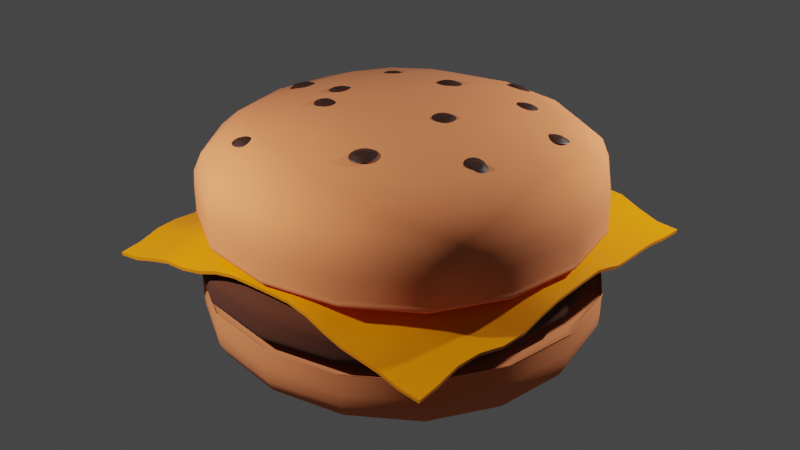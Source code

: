 # Source: burger.blend  (saved by Blender 3.1.7; exported with 4.5.12 LTS)
import bpy
from mathutils import Matrix  # noqa: F401  (used for matrix-valued properties, if any)

bpy.ops.wm.read_factory_settings(use_empty=True)
scene = bpy.context.scene
scene.name = 'Scene'

# ---- collections
col_collection = bpy.data.collections.new('Collection'); scene.collection.children.link(col_collection)

# ---- materials (node trees are filled in below, after node groups)
mat_bunmaterial = bpy.data.materials.new('bunMaterial')
mat_bunmaterial.use_transparent_shadow = False
mat_steakmaterial = bpy.data.materials.new('steakMaterial')
mat_steakmaterial.use_transparent_shadow = False
mat_cheesematerial = bpy.data.materials.new('cheeseMaterial')
mat_cheesematerial.use_transparent_shadow = False
mat_sesamematerial = bpy.data.materials.new('sesameMaterial')
mat_sesamematerial.use_transparent_shadow = False

# ---- node groups
ng_auto_smooth = bpy.data.node_groups.new('Auto Smooth', 'GeometryNodeTree')
_s = ng_auto_smooth.interface.new_socket(name='Geometry', in_out='OUTPUT', socket_type='NodeSocketGeometry')
_s = ng_auto_smooth.interface.new_socket(name='Geometry', in_out='INPUT', socket_type='NodeSocketGeometry')
_s = ng_auto_smooth.interface.new_socket(name='Angle', in_out='INPUT', socket_type='NodeSocketFloat')
_s.subtype = 'ANGLE'
_s.min_value = 0.0
_s.max_value = 3.142
ng_auto_smooth.is_modifier = True
_N = ng_auto_smooth.nodes; _L = ng_auto_smooth.links
n0 = _N.new('NodeGroupOutput'); n0.name = 'Group Output'; n0.location = (480, -100)
n1 = _N.new('NodeGroupInput'); n1.name = 'Group Input'; n1.location = (-420, -300)
n2 = _N.new('NodeGroupInput'); n2.name = 'Group Input.001'; n2.location = (-60, -100)
n3 = _N.new('GeometryNodeSetShadeSmooth'); n3.name = 'Set Shade Smooth'; n3.location = (120, -100)
n3.domain = 'EDGE'
n4 = _N.new('GeometryNodeSetShadeSmooth'); n4.name = 'Set Shade Smooth.001'; n4.location = (300, -100)
n5 = _N.new('GeometryNodeInputMeshEdgeAngle'); n5.name = 'Edge Angle'; n5.location = (-420, -220)
n6 = _N.new('GeometryNodeInputEdgeSmooth'); n6.name = 'Is Edge Smooth'; n6.location = (-60, -160)
n7 = _N.new('GeometryNodeInputShadeSmooth'); n7.name = 'Is Face Smooth'; n7.location = (-240, -340)
n8 = _N.new('FunctionNodeBooleanMath'); n8.name = 'Boolean Math'; n8.location = (-60, -220)
n9 = _N.new('FunctionNodeCompare'); n9.name = 'Compare'; n9.location = (-240, -180)
n9.operation = 'LESS_EQUAL'
_L.new(n5.outputs[0], n9.inputs[0])
_L.new(n4.outputs[0], n0.inputs[0])
_L.new(n1.outputs[1], n9.inputs[1])
_L.new(n9.outputs[0], n8.inputs[0])
_L.new(n7.outputs[0], n8.inputs[1])
_L.new(n2.outputs[0], n3.inputs[0])
_L.new(n6.outputs[0], n3.inputs[1])
_L.new(n3.outputs[0], n4.inputs[0])
_L.new(n8.outputs[0], n3.inputs[2])
n0.is_active_output = True

# ---- material node trees
mat_bunmaterial.use_nodes = True; mat_bunmaterial.node_tree.nodes.clear()
_N = mat_bunmaterial.node_tree.nodes; _L = mat_bunmaterial.node_tree.links
n0 = _N.new('ShaderNodeBsdfPrincipled'); n0.name = 'Principled BSDF'; n0.location = (10, 300)
n0.distribution = 'GGX'
n0.subsurface_method = 'RANDOM_WALK_SKIN'
n0.inputs[0].default_value = (0.8, 0.2273, 0.08021, 1.0)
n0.inputs[2].default_value = 1.0
n0.inputs[3].default_value = 1.45
n0.inputs[27].default_value = (0.0, 0.0, 0.0, 1.0)
n0.inputs[28].default_value = 1.0
n1 = _N.new('ShaderNodeOutputMaterial'); n1.name = 'Material Output'; n1.location = (300, 300)
_L.new(n0.outputs[0], n1.inputs[0])
n1.is_active_output = True
mat_steakmaterial.use_nodes = True; mat_steakmaterial.node_tree.nodes.clear()
_N = mat_steakmaterial.node_tree.nodes; _L = mat_steakmaterial.node_tree.links
n0 = _N.new('ShaderNodeBsdfPrincipled'); n0.name = 'Principled BSDF'; n0.location = (10, 300)
n0.distribution = 'GGX'
n0.subsurface_method = 'RANDOM_WALK_SKIN'
n0.inputs[0].default_value = (0.07619, 0.01764, 0.005182, 1.0)
n0.inputs[2].default_value = 1.0
n0.inputs[3].default_value = 1.45
n0.inputs[27].default_value = (0.0, 0.0, 0.0, 1.0)
n0.inputs[28].default_value = 1.0
n1 = _N.new('ShaderNodeOutputMaterial'); n1.name = 'Material Output'; n1.location = (300, 300)
_L.new(n0.outputs[0], n1.inputs[0])
n1.is_active_output = True
mat_cheesematerial.use_nodes = True; mat_cheesematerial.node_tree.nodes.clear()
_N = mat_cheesematerial.node_tree.nodes; _L = mat_cheesematerial.node_tree.links
n0 = _N.new('ShaderNodeBsdfPrincipled'); n0.name = 'Principled BSDF'; n0.location = (10, 300)
n0.distribution = 'GGX'
n0.subsurface_method = 'RANDOM_WALK_SKIN'
n0.inputs[0].default_value = (0.8, 0.2343, 0.0, 1.0)
n0.inputs[2].default_value = 0.2323
n0.inputs[3].default_value = 1.45
n0.inputs[27].default_value = (0.0, 0.0, 0.0, 1.0)
n0.inputs[28].default_value = 1.0
n1 = _N.new('ShaderNodeOutputMaterial'); n1.name = 'Material Output'; n1.location = (300, 300)
_L.new(n0.outputs[0], n1.inputs[0])
n1.is_active_output = True
mat_sesamematerial.use_nodes = True; mat_sesamematerial.node_tree.nodes.clear()
_N = mat_sesamematerial.node_tree.nodes; _L = mat_sesamematerial.node_tree.links
n0 = _N.new('ShaderNodeBsdfPrincipled'); n0.name = 'Principled BSDF'; n0.location = (10, 300)
n0.distribution = 'GGX'
n0.subsurface_method = 'RANDOM_WALK_SKIN'
n0.inputs[0].default_value = (0.03522, 0.01211, 0.005958, 1.0)
n0.inputs[3].default_value = 1.45
n0.inputs[27].default_value = (0.0, 0.0, 0.0, 1.0)
n0.inputs[28].default_value = 1.0
n1 = _N.new('ShaderNodeOutputMaterial'); n1.name = 'Material Output'; n1.location = (300, 300)
_L.new(n0.outputs[0], n1.inputs[0])
n1.is_active_output = True

# ---- world
world_world = bpy.data.worlds.new('World'); scene.world = world_world
world_world.use_nodes = True; world_world.node_tree.nodes.clear()
_N = world_world.node_tree.nodes; _L = world_world.node_tree.links
n0 = _N.new('ShaderNodeOutputWorld'); n0.name = 'World Output'; n0.location = (300, 300)
n1 = _N.new('ShaderNodeBackground'); n1.name = 'Background'; n1.location = (10, 300)
n1.inputs[0].default_value = (0.05088, 0.05088, 0.05088, 1.0)
_L.new(n1.outputs[0], n0.inputs[0])
n0.is_active_output = True
world_world.color = (0.05088, 0.05088, 0.05088)
world_world.use_sun_shadow = False
world_world.sun_shadow_jitter_overblur = 0.0

# ---- lights
light_point = bpy.data.lights.new('Point', 'POINT')
light_point.transmission_factor = 0.0
light_point.energy = 5000.0
light_point.shadow_soft_size = 0.25
light_point.shadow_maximum_resolution = 0.006
light_point.use_absolute_resolution = True
light_point_001 = bpy.data.lights.new('Point.001', 'POINT')
light_point_001.transmission_factor = 0.0
light_point_001.energy = 5000.0
light_point_001.shadow_soft_size = 0.25
light_point_001.shadow_maximum_resolution = 0.006
light_point_001.use_absolute_resolution = True

# ---- meshes
me_cube = bpy.data.meshes.new('Cube')
me_cube.from_pydata([(-4.956, -4.956, 2.087), (-4.879, -4.917, 4.016), (-4.956, 4.956, 2.087), (-4.879, 4.995, 4.016), (4.956, -4.956, 2.087), (5.033, -4.917, 4.016), (4.956, 4.956, 2.087), (5.033, 4.995, 4.016), (-4.956, -4.956, 4.167), (-4.956, 4.956, 4.167), (4.956, 4.956, 4.167), (4.956, -4.956, 4.167), (-4.956, 4.956, 4.155), (4.956, 4.956, 4.155), (4.956, -4.956, 4.155), (-4.956, -4.956, 4.155), (-4.956, 4.956, 3.925), (4.956, 4.956, 3.925), (4.956, -4.956, 3.925), (-4.956, -4.956, 3.925)], [], [(8, 1, 3, 9), (9, 3, 7, 10), (10, 7, 5, 11), (11, 5, 1, 8), (2, 6, 4, 0), (7, 3, 1, 5), (14, 11, 8, 15), (13, 10, 11, 14), (12, 9, 10, 13), (15, 8, 9, 12), (19, 15, 12, 16), (16, 12, 13, 17), (17, 13, 14, 18), (18, 14, 15, 19), (4, 18, 19, 0), (6, 17, 18, 4), (2, 16, 17, 6), (0, 19, 16, 2)])
me_cube.polygons.foreach_set('use_smooth', [True] * 18)
_uv = me_cube.uv_layers.new(name='UVMap')
_uv.uv.foreach_set('vector', [0.5563, 0.0, 0.625, 0.0, 0.625, 0.25, 0.5563, 0.25, 0.5563, 0.25, 0.625, 0.25, 0.625, 0.5, 0.5563, 0.5, 0.5563, 0.5, 0.625, 0.5, 0.625, 0.75, 0.5563, 0.75, 0.5563, 0.75, 0.625, 0.75, 0.625, 1.0, 0.5563, 1.0, 0.125, 0.5, 0.375, 0.5, 0.375, 0.75, 0.125, 0.75, 0.625, 0.5, 0.875, 0.5, 0.875, 0.75, 0.625, 0.75, 0.4316, 0.75, 0.5563, 0.75, 0.5563, 1.0, 0.4316, 1.0, 0.4316, 0.5, 0.5563, 0.5, 0.5563, 0.75, 0.4316, 0.75, 0.4316, 0.25, 0.5563, 0.25, 0.5563, 0.5, 0.4316, 0.5, 0.4316, 0.0, 0.5563, 0.0, 0.5563, 0.25, 0.4316, 0.25, 0.4253, 0.0, 0.4316, 0.0, 0.4316, 0.25, 0.4253, 0.25, 0.4253, 0.25, 0.4316, 0.25, 0.4316, 0.5, 0.4253, 0.5, 0.4253, 0.5, 0.4316, 0.5, 0.4316, 0.75, 0.4253, 0.75, 0.4253, 0.75, 0.4316, 0.75, 0.4316, 1.0, 0.4253, 1.0, 0.375, 0.75, 0.4253, 0.75, 0.4253, 1.0, 0.375, 1.0, 0.375, 0.5, 0.4253, 0.5, 0.4253, 0.75, 0.375, 0.75, 0.375, 0.25, 0.4253, 0.25, 0.4253, 0.5, 0.375, 0.5, 0.375, 0.0, 0.4253, 0.0, 0.4253, 0.25, 0.375, 0.25])
me_cube.materials.append(mat_bunmaterial)
me_cube.use_remesh_fix_poles = True
me_cube.use_remesh_preserve_attributes = False
me_cube.update()
me_cube_001 = bpy.data.meshes.new('Cube.001')
me_cube_001.from_pydata([(-5.361, -4.839, 3.033), (-2.289, -4.955, 4.639), (-5.502, 5.141, 3.15), (-2.801, 2.798, 4.783), (4.492, -4.839, 3.033), (3.0, -3.675, 4.561), (4.351, 5.141, 3.15), (2.488, 4.079, 4.704), (-5.3, -4.851, 3.845), (-5.441, 5.129, 3.962), (4.412, 5.129, 3.962), (4.553, -4.851, 3.845), (-5.441, 5.129, 3.952), (4.412, 5.129, 3.952), (4.553, -4.851, 3.834), (-5.3, -4.851, 3.834), (-5.441, 5.129, 3.757), (4.412, 5.129, 3.757), (4.553, -4.851, 3.64), (-5.3, -4.851, 3.64), (-5.3, -4.851, 4.179), (-5.441, 5.129, 4.296), (4.412, 5.129, 4.296), (4.553, -4.851, 4.179)], [], [(20, 1, 3, 21), (21, 3, 7, 22), (22, 7, 5, 23), (23, 5, 1, 20), (2, 6, 4, 0), (7, 3, 1, 5), (14, 11, 8, 15), (13, 10, 11, 14), (12, 9, 10, 13), (15, 8, 9, 12), (19, 15, 12, 16), (16, 12, 13, 17), (17, 13, 14, 18), (18, 14, 15, 19), (4, 18, 19, 0), (6, 17, 18, 4), (2, 16, 17, 6), (0, 19, 16, 2), (11, 23, 20, 8), (10, 22, 23, 11), (9, 21, 22, 10), (8, 20, 21, 9)])
me_cube_001.polygons.foreach_set('use_smooth', [True] * 22)
_uv = me_cube_001.uv_layers.new(name='UVMap')
_uv.uv.foreach_set('vector', [0.5906, 0.0, 0.625, 0.0, 0.625, 0.25, 0.5906, 0.25, 0.5906, 0.25, 0.625, 0.25, 0.625, 0.5, 0.5906, 0.5, 0.5906, 0.5, 0.625, 0.5, 0.625, 0.75, 0.5906, 0.75, 0.5906, 0.75, 0.625, 0.75, 0.625, 1.0, 0.5906, 1.0, 0.125, 0.5, 0.375, 0.5, 0.375, 0.75, 0.125, 0.75, 0.625, 0.5, 0.875, 0.5, 0.875, 0.75, 0.625, 0.75, 0.4316, 0.75, 0.5563, 0.75, 0.5563, 1.0, 0.4316, 1.0, 0.4316, 0.5, 0.5563, 0.5, 0.5563, 0.75, 0.4316, 0.75, 0.4316, 0.25, 0.5563, 0.25, 0.5563, 0.5, 0.4316, 0.5, 0.4316, 0.0, 0.5563, 0.0, 0.5563, 0.25, 0.4316, 0.25, 0.4253, 0.0, 0.4316, 0.0, 0.4316, 0.25, 0.4253, 0.25, 0.4253, 0.25, 0.4316, 0.25, 0.4316, 0.5, 0.4253, 0.5, 0.4253, 0.5, 0.4316, 0.5, 0.4316, 0.75, 0.4253, 0.75, 0.4253, 0.75, 0.4316, 0.75, 0.4316, 1.0, 0.4253, 1.0, 0.375, 0.75, 0.4253, 0.75, 0.4253, 1.0, 0.375, 1.0, 0.375, 0.5, 0.4253, 0.5, 0.4253, 0.75, 0.375, 0.75, 0.375, 0.25, 0.4253, 0.25, 0.4253, 0.5, 0.375, 0.5, 0.375, 0.0, 0.4253, 0.0, 0.4253, 0.25, 0.375, 0.25, 0.5563, 0.75, 0.5906, 0.75, 0.5906, 1.0, 0.5563, 1.0, 0.5563, 0.5, 0.5906, 0.5, 0.5906, 0.75, 0.5563, 0.75, 0.5563, 0.25, 0.5906, 0.25, 0.5906, 0.5, 0.5563, 0.5, 0.5563, 0.0, 0.5906, 0.0, 0.5906, 0.25, 0.5563, 0.25])
me_cube_001.materials.append(mat_steakmaterial)
me_cube_001.use_remesh_fix_poles = True
me_cube_001.use_remesh_preserve_attributes = False
me_cube_001.update()
me_plane_001 = bpy.data.meshes.new('Plane.001')
me_plane_001.from_pydata([(-4.786, -4.38, 2.537), (4.14, -4.571, 2.647), (-4.54, 4.654, 2.468), (4.565, 4.607, 2.649), (-4.537, 4.118, 2.539), (-4.528, 3.568, 2.723), (-4.517, 3.008, 2.979), (-4.545, 2.474, 3.083), (-4.613, 1.97, 2.999), (-4.645, 1.445, 3.033), (-4.639, 0.9036, 3.152), (-4.639, 0.3758, 3.162), (-4.639, -0.1506, 3.162), (-4.641, -0.6762, 3.152), (-4.667, -1.194, 3.04), (-4.714, -1.705, 2.834), (-4.735, -2.241, 2.746), (-4.723, -2.801, 2.806), (-4.731, -3.344, 2.774), (-4.77, -3.858, 2.604), (-4.244, -4.385, 2.604), (-3.677, -4.398, 2.78), (-3.098, -4.426, 2.939), (-2.519, -4.472, 2.995), (-1.938, -4.506, 3.133), (-1.365, -4.521, 3.339), (-0.8123, -4.53, 3.451), (-0.2836, -4.53, 3.461), (0.2428, -4.53, 3.461), (0.7667, -4.531, 3.452), (1.265, -4.539, 3.349), (1.741, -4.553, 3.16), (2.207, -4.56, 3.007), (2.674, -4.558, 2.931), (3.146, -4.557, 2.848), (3.63, -4.566, 2.709), (4.156, -4.04, 2.709), (4.2, -3.502, 2.87), (4.33, -2.984, 2.95), (4.525, -2.485, 2.94), (4.656, -1.966, 3.039), (4.707, -1.426, 3.228), (4.735, -0.8914, 3.331), (4.738, -0.3644, 3.34), (4.738, 0.162, 3.34), (4.735, 0.662, 3.323), (4.748, 1.081, 3.213), (4.742, 1.463, 3.094), (4.699, 1.917, 3.016), (4.644, 2.465, 2.945), (4.586, 3.213, 2.848), (4.569, 3.974, 2.709), (4.043, 4.574, 2.714), (3.514, 4.611, 2.878), (3.015, 4.663, 3.067), (2.548, 4.682, 3.104), (2.029, 4.635, 3.076), (1.459, 4.644, 3.14), (0.8955, 4.731, 3.222), (0.361, 4.77, 3.228), (-0.1654, 4.77, 3.228), (-0.6922, 4.772, 3.218), (-1.224, 4.787, 3.099), (-1.76, 4.815, 2.883), (-2.324, 4.771, 2.784), (-2.912, 4.659, 2.824), (-3.476, 4.62, 2.723), (-4.01, 4.644, 2.539), (-4.229, -3.863, 2.666), (-4.192, -3.348, 2.828), (-4.18, -2.809, 2.877), (-4.182, -2.257, 2.866), (-4.149, -1.732, 3.007), (-4.104, -1.22, 3.201), (-4.081, -0.7006, 3.303), (-4.079, -0.1746, 3.309), (-4.079, 0.3518, 3.309), (-4.08, 0.8791, 3.302), (-4.084, 1.42, 3.195), (-4.062, 1.95, 3.127), (-4.007, 2.462, 3.161), (-3.989, 3.002, 3.024), (-3.999, 3.56, 2.779), (-4.007, 4.11, 2.604), (-3.665, -3.875, 2.833), (-3.631, -3.36, 2.978), (-3.6, -2.837, 3.115), (-3.578, -2.304, 3.204), (-3.538, -1.787, 3.381), (-3.501, -1.272, 3.541), (-3.485, -0.7502, 3.609), (-3.485, -0.2237, 3.608), (-3.485, 0.3027, 3.608), (-3.485, 0.8292, 3.607), (-3.488, 1.365, 3.532), (-3.48, 1.903, 3.43), (-3.455, 2.433, 3.356), (-3.457, 2.985, 3.151), (-3.466, 3.54, 2.932), (-3.473, 4.087, 2.779), (-3.087, -3.9, 3.007), (-3.058, -3.377, 3.172), (-3.017, -2.862, 3.359), (-2.976, -2.347, 3.539), (-2.937, -1.833, 3.708), (-2.911, -1.315, 3.823), (-2.905, -0.7895, 3.848), (-2.905, -0.263, 3.848), (-2.905, 0.2634, 3.848), (-2.905, 0.7898, 3.848), (-2.906, 1.32, 3.817), (-2.908, 1.86, 3.707), (-2.913, 2.409, 3.535), (-2.922, 2.962, 3.332), (-2.922, 3.524, 3.124), (-2.913, 4.109, 2.908), (-2.509, -3.941, 3.09), (-2.482, -3.406, 3.311), (-2.447, -2.877, 3.544), (-2.414, -2.36, 3.695), (-2.386, -1.843, 3.816), (-2.372, -1.321, 3.878), (-2.371, -0.7947, 3.88), (-2.371, -0.2683, 3.88), (-2.371, 0.2581, 3.88), (-2.371, 0.7845, 3.88), (-2.371, 1.311, 3.878), (-2.374, 1.846, 3.813), (-2.38, 2.389, 3.686), (-2.384, 2.937, 3.531), (-2.362, 3.551, 3.243), (-2.335, 4.196, 2.915), (-1.929, -3.971, 3.242), (-1.907, -3.428, 3.48), (-1.881, -2.891, 3.709), (-1.859, -2.369, 3.816), (-1.846, -1.847, 3.873), (-1.845, -1.321, 3.88), (-1.845, -0.7947, 3.88), (-1.845, -0.2683, 3.88), (-1.845, 0.2581, 3.88), (-1.845, 0.7845, 3.88), (-1.845, 1.311, 3.88), (-1.845, 1.838, 3.873), (-1.848, 2.372, 3.813), (-1.848, 2.915, 3.712), (-1.817, 3.547, 3.418), (-1.779, 4.22, 3.051), (-1.358, -3.985, 3.437), (-1.342, -3.441, 3.647), (-1.326, -2.9, 3.83), (-1.319, -2.374, 3.878), (-1.318, -1.848, 3.88), (-1.318, -1.321, 3.88), (-1.318, -0.7947, 3.88), (-1.318, -0.2683, 3.88), (-1.318, 0.2581, 3.88), (-1.318, 0.7845, 3.88), (-1.318, 1.311, 3.88), (-1.318, 1.837, 3.88), (-1.318, 2.364, 3.878), (-1.315, 2.9, 3.836), (-1.282, 3.526, 3.587), (-1.243, 4.194, 3.255), (-0.8079, -3.993, 3.54), (-0.799, -3.446, 3.72), (-0.7928, -2.903, 3.861), (-0.792, -2.374, 3.88), (-0.792, -1.848, 3.88), (-0.792, -1.321, 3.88), (-0.792, -0.7947, 3.88), (-0.792, -0.2683, 3.88), (-0.792, 0.2581, 3.88), (-0.792, 0.7845, 3.88), (-0.792, 1.311, 3.88), (-0.792, 1.837, 3.88), (-0.792, 2.364, 3.88), (-0.7865, 2.897, 3.866), (-0.7522, 3.519, 3.659), (-0.7121, 4.18, 3.362), (-0.2799, -3.994, 3.547), (-0.2724, -3.446, 3.721), (-0.2664, -2.903, 3.861), (-0.2656, -2.374, 3.88), (-0.2656, -1.848, 3.88), (-0.2656, -1.321, 3.88), (-0.2656, -0.7947, 3.88), (-0.2656, -0.2683, 3.88), (-0.2656, 0.2581, 3.88), (-0.2656, 0.7845, 3.88), (-0.2656, 1.311, 3.88), (-0.2656, 1.837, 3.88), (-0.2656, 2.364, 3.88), (-0.26, 2.897, 3.865), (-0.2257, 3.519, 3.659), (-0.1853, 4.179, 3.368), (0.2465, -3.994, 3.547), (0.254, -3.446, 3.721), (0.26, -2.903, 3.861), (0.2608, -2.374, 3.88), (0.2608, -1.848, 3.88), (0.2608, -1.321, 3.88), (0.2608, -0.7947, 3.88), (0.2608, -0.2683, 3.88), (0.2608, 0.2581, 3.88), (0.2608, 0.7845, 3.88), (0.2608, 1.311, 3.88), (0.2608, 1.837, 3.88), (0.2608, 2.364, 3.88), (0.2664, 2.897, 3.865), (0.3007, 3.519, 3.659), (0.3411, 4.179, 3.368), (0.7712, -3.994, 3.541), (0.7802, -3.446, 3.721), (0.7864, -2.903, 3.861), (0.7872, -2.374, 3.88), (0.7872, -1.848, 3.88), (0.7872, -1.321, 3.88), (0.7872, -0.7947, 3.88), (0.7872, -0.2683, 3.88), (0.7872, 0.2581, 3.88), (0.7872, 0.7845, 3.88), (0.7872, 1.311, 3.88), (0.7872, 1.837, 3.88), (0.7872, 2.364, 3.88), (0.7929, 2.897, 3.865), (0.8275, 3.519, 3.657), (0.8715, 4.163, 3.364), (1.272, -4.001, 3.447), (1.289, -3.451, 3.655), (1.305, -2.905, 3.834), (1.313, -2.374, 3.878), (1.314, -1.848, 3.88), (1.314, -1.321, 3.88), (1.314, -0.7947, 3.88), (1.314, -0.2683, 3.88), (1.314, 0.2581, 3.88), (1.314, 0.7845, 3.88), (1.314, 1.311, 3.88), (1.314, 1.837, 3.88), (1.314, 2.363, 3.879), (1.328, 2.891, 3.837), (1.371, 3.538, 3.595), (1.427, 4.148, 3.285), (1.75, -4.014, 3.268), (1.774, -3.462, 3.504), (1.802, -2.913, 3.725), (1.824, -2.378, 3.821), (1.838, -1.848, 3.874), (1.84, -1.321, 3.88), (1.84, -0.7947, 3.88), (1.84, -0.2683, 3.88), (1.84, 0.2581, 3.88), (1.84, 0.7845, 3.88), (1.84, 1.311, 3.88), (1.842, 1.835, 3.875), (1.852, 2.332, 3.829), (1.876, 2.898, 3.736), (1.93, 3.571, 3.503), (1.994, 4.183, 3.223), (2.218, -4.024, 3.101), (2.247, -3.473, 3.334), (2.285, -2.924, 3.571), (2.321, -2.386, 3.71), (2.351, -1.852, 3.821), (2.366, -1.321, 3.878), (2.366, -0.7947, 3.88), (2.366, -0.2683, 3.88), (2.366, 0.2581, 3.88), (2.366, 0.7845, 3.88), (2.367, 1.31, 3.878), (2.377, 1.794, 3.825), (2.395, 2.274, 3.719), (2.413, 2.859, 3.587), (2.455, 3.508, 3.429), (2.507, 4.166, 3.239), (2.686, -4.024, 3.005), (2.719, -3.479, 3.199), (2.764, -2.936, 3.402), (2.817, -2.398, 3.569), (2.871, -1.864, 3.709), (2.899, -1.328, 3.823), (2.905, -0.7991, 3.855), (2.905, -0.2726, 3.856), (2.905, 0.2538, 3.856), (2.905, 0.7801, 3.855), (2.907, 1.279, 3.829), (2.92, 1.716, 3.731), (2.94, 2.173, 3.584), (2.962, 2.728, 3.407), (2.972, 3.395, 3.249), (2.988, 4.075, 3.13), (3.16, -4.026, 2.906), (3.196, -3.488, 3.052), (3.257, -2.951, 3.224), (3.372, -2.43, 3.321), (3.464, -1.902, 3.447), (3.504, -1.363, 3.603), (3.52, -0.8313, 3.674), (3.52, -0.3047, 3.675), (3.52, 0.2217, 3.675), (3.519, 0.7434, 3.673), (3.527, 1.203, 3.605), (3.536, 1.606, 3.485), (3.529, 2.059, 3.359), (3.518, 2.609, 3.22), (3.511, 3.311, 3.053), (3.511, 4.007, 2.925), (3.645, -4.036, 2.766), (3.686, -3.498, 2.919), (3.789, -2.972, 3.043), (3.96, -2.466, 3.065), (4.083, -1.945, 3.169), (4.131, -1.405, 3.349), (4.155, -0.8716, 3.444), (4.157, -0.3447, 3.451), (4.157, 0.1817, 3.451), (4.156, 0.6909, 3.439), (4.168, 1.123, 3.341), (4.171, 1.509, 3.212), (4.142, 1.963, 3.112), (4.099, 2.509, 3.019), (4.053, 3.233, 2.907), (4.046, 3.95, 2.769)], [], [(323, 51, 3, 52), (4, 83, 67, 2), (83, 99, 66, 67), (99, 115, 65, 66), (115, 131, 64, 65), (131, 147, 63, 64), (147, 163, 62, 63), (163, 179, 61, 62), (179, 195, 60, 61), (195, 211, 59, 60), (211, 227, 58, 59), (227, 243, 57, 58), (243, 259, 56, 57), (259, 275, 55, 56), (275, 291, 54, 55), (291, 307, 53, 54), (307, 323, 52, 53), (0, 20, 68, 19), (19, 68, 69, 18), (18, 69, 70, 17), (17, 70, 71, 16), (16, 71, 72, 15), (15, 72, 73, 14), (14, 73, 74, 13), (13, 74, 75, 12), (12, 75, 76, 11), (11, 76, 77, 10), (10, 77, 78, 9), (9, 78, 79, 8), (8, 79, 80, 7), (7, 80, 81, 6), (6, 81, 82, 5), (5, 82, 83, 4), (20, 21, 84, 68), (68, 84, 85, 69), (69, 85, 86, 70), (70, 86, 87, 71), (71, 87, 88, 72), (72, 88, 89, 73), (73, 89, 90, 74), (74, 90, 91, 75), (75, 91, 92, 76), (76, 92, 93, 77), (77, 93, 94, 78), (78, 94, 95, 79), (79, 95, 96, 80), (80, 96, 97, 81), (81, 97, 98, 82), (82, 98, 99, 83), (21, 22, 100, 84), (84, 100, 101, 85), (85, 101, 102, 86), (86, 102, 103, 87), (87, 103, 104, 88), (88, 104, 105, 89), (89, 105, 106, 90), (90, 106, 107, 91), (91, 107, 108, 92), (92, 108, 109, 93), (93, 109, 110, 94), (94, 110, 111, 95), (95, 111, 112, 96), (96, 112, 113, 97), (97, 113, 114, 98), (98, 114, 115, 99), (22, 23, 116, 100), (100, 116, 117, 101), (101, 117, 118, 102), (102, 118, 119, 103), (103, 119, 120, 104), (104, 120, 121, 105), (105, 121, 122, 106), (106, 122, 123, 107), (107, 123, 124, 108), (108, 124, 125, 109), (109, 125, 126, 110), (110, 126, 127, 111), (111, 127, 128, 112), (112, 128, 129, 113), (113, 129, 130, 114), (114, 130, 131, 115), (23, 24, 132, 116), (116, 132, 133, 117), (117, 133, 134, 118), (118, 134, 135, 119), (119, 135, 136, 120), (120, 136, 137, 121), (121, 137, 138, 122), (122, 138, 139, 123), (123, 139, 140, 124), (124, 140, 141, 125), (125, 141, 142, 126), (126, 142, 143, 127), (127, 143, 144, 128), (128, 144, 145, 129), (129, 145, 146, 130), (130, 146, 147, 131), (24, 25, 148, 132), (132, 148, 149, 133), (133, 149, 150, 134), (134, 150, 151, 135), (135, 151, 152, 136), (136, 152, 153, 137), (137, 153, 154, 138), (138, 154, 155, 139), (139, 155, 156, 140), (140, 156, 157, 141), (141, 157, 158, 142), (142, 158, 159, 143), (143, 159, 160, 144), (144, 160, 161, 145), (145, 161, 162, 146), (146, 162, 163, 147), (25, 26, 164, 148), (148, 164, 165, 149), (149, 165, 166, 150), (150, 166, 167, 151), (151, 167, 168, 152), (152, 168, 169, 153), (153, 169, 170, 154), (154, 170, 171, 155), (155, 171, 172, 156), (156, 172, 173, 157), (157, 173, 174, 158), (158, 174, 175, 159), (159, 175, 176, 160), (160, 176, 177, 161), (161, 177, 178, 162), (162, 178, 179, 163), (26, 27, 180, 164), (164, 180, 181, 165), (165, 181, 182, 166), (166, 182, 183, 167), (167, 183, 184, 168), (168, 184, 185, 169), (169, 185, 186, 170), (170, 186, 187, 171), (171, 187, 188, 172), (172, 188, 189, 173), (173, 189, 190, 174), (174, 190, 191, 175), (175, 191, 192, 176), (176, 192, 193, 177), (177, 193, 194, 178), (178, 194, 195, 179), (27, 28, 196, 180), (180, 196, 197, 181), (181, 197, 198, 182), (182, 198, 199, 183), (183, 199, 200, 184), (184, 200, 201, 185), (185, 201, 202, 186), (186, 202, 203, 187), (187, 203, 204, 188), (188, 204, 205, 189), (189, 205, 206, 190), (190, 206, 207, 191), (191, 207, 208, 192), (192, 208, 209, 193), (193, 209, 210, 194), (194, 210, 211, 195), (28, 29, 212, 196), (196, 212, 213, 197), (197, 213, 214, 198), (198, 214, 215, 199), (199, 215, 216, 200), (200, 216, 217, 201), (201, 217, 218, 202), (202, 218, 219, 203), (203, 219, 220, 204), (204, 220, 221, 205), (205, 221, 222, 206), (206, 222, 223, 207), (207, 223, 224, 208), (208, 224, 225, 209), (209, 225, 226, 210), (210, 226, 227, 211), (29, 30, 228, 212), (212, 228, 229, 213), (213, 229, 230, 214), (214, 230, 231, 215), (215, 231, 232, 216), (216, 232, 233, 217), (217, 233, 234, 218), (218, 234, 235, 219), (219, 235, 236, 220), (220, 236, 237, 221), (221, 237, 238, 222), (222, 238, 239, 223), (223, 239, 240, 224), (224, 240, 241, 225), (225, 241, 242, 226), (226, 242, 243, 227), (30, 31, 244, 228), (228, 244, 245, 229), (229, 245, 246, 230), (230, 246, 247, 231), (231, 247, 248, 232), (232, 248, 249, 233), (233, 249, 250, 234), (234, 250, 251, 235), (235, 251, 252, 236), (236, 252, 253, 237), (237, 253, 254, 238), (238, 254, 255, 239), (239, 255, 256, 240), (240, 256, 257, 241), (241, 257, 258, 242), (242, 258, 259, 243), (31, 32, 260, 244), (244, 260, 261, 245), (245, 261, 262, 246), (246, 262, 263, 247), (247, 263, 264, 248), (248, 264, 265, 249), (249, 265, 266, 250), (250, 266, 267, 251), (251, 267, 268, 252), (252, 268, 269, 253), (253, 269, 270, 254), (254, 270, 271, 255), (255, 271, 272, 256), (256, 272, 273, 257), (257, 273, 274, 258), (258, 274, 275, 259), (32, 33, 276, 260), (260, 276, 277, 261), (261, 277, 278, 262), (262, 278, 279, 263), (263, 279, 280, 264), (264, 280, 281, 265), (265, 281, 282, 266), (266, 282, 283, 267), (267, 283, 284, 268), (268, 284, 285, 269), (269, 285, 286, 270), (270, 286, 287, 271), (271, 287, 288, 272), (272, 288, 289, 273), (273, 289, 290, 274), (274, 290, 291, 275), (33, 34, 292, 276), (276, 292, 293, 277), (277, 293, 294, 278), (278, 294, 295, 279), (279, 295, 296, 280), (280, 296, 297, 281), (281, 297, 298, 282), (282, 298, 299, 283), (283, 299, 300, 284), (284, 300, 301, 285), (285, 301, 302, 286), (286, 302, 303, 287), (287, 303, 304, 288), (288, 304, 305, 289), (289, 305, 306, 290), (290, 306, 307, 291), (34, 35, 308, 292), (292, 308, 309, 293), (293, 309, 310, 294), (294, 310, 311, 295), (295, 311, 312, 296), (296, 312, 313, 297), (297, 313, 314, 298), (298, 314, 315, 299), (299, 315, 316, 300), (300, 316, 317, 301), (301, 317, 318, 302), (302, 318, 319, 303), (303, 319, 320, 304), (304, 320, 321, 305), (305, 321, 322, 306), (306, 322, 323, 307), (35, 1, 36, 308), (308, 36, 37, 309), (309, 37, 38, 310), (310, 38, 39, 311), (311, 39, 40, 312), (312, 40, 41, 313), (313, 41, 42, 314), (314, 42, 43, 315), (315, 43, 44, 316), (316, 44, 45, 317), (317, 45, 46, 318), (318, 46, 47, 319), (319, 47, 48, 320), (320, 48, 49, 321), (321, 49, 50, 322), (322, 50, 51, 323)])
me_plane_001.polygons.foreach_set('use_smooth', [True] * 289)
_uv = me_plane_001.uv_layers.new(name='UVMap')
_uv.uv.foreach_set('vector', [0.9412, 0.9412, 1.0, 0.9412, 1.0, 1.0, 0.9412, 1.0, 0.0, 0.9412, 0.05882, 0.9412, 0.05882, 1.0, 0.0, 1.0, 0.05882, 0.9412, 0.1176, 0.9412, 0.1176, 1.0, 0.05882, 1.0, 0.1176, 0.9412, 0.1765, 0.9412, 0.1765, 1.0, 0.1176, 1.0, 0.1765, 0.9412, 0.2353, 0.9412, 0.2353, 1.0, 0.1765, 1.0, 0.2353, 0.9412, 0.2941, 0.9412, 0.2941, 1.0, 0.2353, 1.0, 0.2941, 0.9412, 0.3529, 0.9412, 0.3529, 1.0, 0.2941, 1.0, 0.3529, 0.9412, 0.4118, 0.9412, 0.4118, 1.0, 0.3529, 1.0, 0.4118, 0.9412, 0.4706, 0.9412, 0.4706, 1.0, 0.4118, 1.0, 0.4706, 0.9412, 0.5294, 0.9412, 0.5294, 1.0, 0.4706, 1.0, 0.5294, 0.9412, 0.5882, 0.9412, 0.5882, 1.0, 0.5294, 1.0, 0.5882, 0.9412, 0.6471, 0.9412, 0.6471, 1.0, 0.5882, 1.0, 0.6471, 0.9412, 0.7059, 0.9412, 0.7059, 1.0, 0.6471, 1.0, 0.7059, 0.9412, 0.7647, 0.9412, 0.7647, 1.0, 0.7059, 1.0, 0.7647, 0.9412, 0.8235, 0.9412, 0.8235, 1.0, 0.7647, 1.0, 0.8235, 0.9412, 0.8824, 0.9412, 0.8824, 1.0, 0.8235, 1.0, 0.8824, 0.9412, 0.9412, 0.9412, 0.9412, 1.0, 0.8824, 1.0, 0.0, 0.0, 0.05882, 0.0, 0.05882, 0.05882, 0.0, 0.05882, 0.0, 0.05882, 0.05882, 0.05882, 0.05882, 0.1176, 0.0, 0.1176, 0.0, 0.1176, 0.05882, 0.1176, 0.05882, 0.1765, 0.0, 0.1765, 0.0, 0.1765, 0.05882, 0.1765, 0.05882, 0.2353, 0.0, 0.2353, 0.0, 0.2353, 0.05882, 0.2353, 0.05882, 0.2941, 0.0, 0.2941, 0.0, 0.2941, 0.05882, 0.2941, 0.05882, 0.3529, 0.0, 0.3529, 0.0, 0.3529, 0.05882, 0.3529, 0.05882, 0.4118, 0.0, 0.4118, 0.0, 0.4118, 0.05882, 0.4118, 0.05882, 0.4706, 0.0, 0.4706, 0.0, 0.4706, 0.05882, 0.4706, 0.05882, 0.5294, 0.0, 0.5294, 0.0, 0.5294, 0.05882, 0.5294, 0.05882, 0.5882, 0.0, 0.5882, 0.0, 0.5882, 0.05882, 0.5882, 0.05882, 0.6471, 0.0, 0.6471, 0.0, 0.6471, 0.05882, 0.6471, 0.05882, 0.7059, 0.0, 0.7059, 0.0, 0.7059, 0.05882, 0.7059, 0.05882, 0.7647, 0.0, 0.7647, 0.0, 0.7647, 0.05882, 0.7647, 0.05882, 0.8235, 0.0, 0.8235, 0.0, 0.8235, 0.05882, 0.8235, 0.05882, 0.8824, 0.0, 0.8824, 0.0, 0.8824, 0.05882, 0.8824, 0.05882, 0.9412, 0.0, 0.9412, 0.05882, 0.0, 0.1176, 0.0, 0.1176, 0.05882, 0.05882, 0.05882, 0.05882, 0.05882, 0.1176, 0.05882, 0.1176, 0.1176, 0.05882, 0.1176, 0.05882, 0.1176, 0.1176, 0.1176, 0.1176, 0.1765, 0.05882, 0.1765, 0.05882, 0.1765, 0.1176, 0.1765, 0.1176, 0.2353, 0.05882, 0.2353, 0.05882, 0.2353, 0.1176, 0.2353, 0.1176, 0.2941, 0.05882, 0.2941, 0.05882, 0.2941, 0.1176, 0.2941, 0.1176, 0.3529, 0.05882, 0.3529, 0.05882, 0.3529, 0.1176, 0.3529, 0.1176, 0.4118, 0.05882, 0.4118, 0.05882, 0.4118, 0.1176, 0.4118, 0.1176, 0.4706, 0.05882, 0.4706, 0.05882, 0.4706, 0.1176, 0.4706, 0.1176, 0.5294, 0.05882, 0.5294, 0.05882, 0.5294, 0.1176, 0.5294, 0.1176, 0.5882, 0.05882, 0.5882, 0.05882, 0.5882, 0.1176, 0.5882, 0.1176, 0.6471, 0.05882, 0.6471, 0.05882, 0.6471, 0.1176, 0.6471, 0.1176, 0.7059, 0.05882, 0.7059, 0.05882, 0.7059, 0.1176, 0.7059, 0.1176, 0.7647, 0.05882, 0.7647, 0.05882, 0.7647, 0.1176, 0.7647, 0.1176, 0.8235, 0.05882, 0.8235, 0.05882, 0.8235, 0.1176, 0.8235, 0.1176, 0.8824, 0.05882, 0.8824, 0.05882, 0.8824, 0.1176, 0.8824, 0.1176, 0.9412, 0.05882, 0.9412, 0.1176, 0.0, 0.1765, 0.0, 0.1765, 0.05882, 0.1176, 0.05882, 0.1176, 0.05882, 0.1765, 0.05882, 0.1765, 0.1176, 0.1176, 0.1176, 0.1176, 0.1176, 0.1765, 0.1176, 0.1765, 0.1765, 0.1176, 0.1765, 0.1176, 0.1765, 0.1765, 0.1765, 0.1765, 0.2353, 0.1176, 0.2353, 0.1176, 0.2353, 0.1765, 0.2353, 0.1765, 0.2941, 0.1176, 0.2941, 0.1176, 0.2941, 0.1765, 0.2941, 0.1765, 0.3529, 0.1176, 0.3529, 0.1176, 0.3529, 0.1765, 0.3529, 0.1765, 0.4118, 0.1176, 0.4118, 0.1176, 0.4118, 0.1765, 0.4118, 0.1765, 0.4706, 0.1176, 0.4706, 0.1176, 0.4706, 0.1765, 0.4706, 0.1765, 0.5294, 0.1176, 0.5294, 0.1176, 0.5294, 0.1765, 0.5294, 0.1765, 0.5882, 0.1176, 0.5882, 0.1176, 0.5882, 0.1765, 0.5882, 0.1765, 0.6471, 0.1176, 0.6471, 0.1176, 0.6471, 0.1765, 0.6471, 0.1765, 0.7059, 0.1176, 0.7059, 0.1176, 0.7059, 0.1765, 0.7059, 0.1765, 0.7647, 0.1176, 0.7647, 0.1176, 0.7647, 0.1765, 0.7647, 0.1765, 0.8235, 0.1176, 0.8235, 0.1176, 0.8235, 0.1765, 0.8235, 0.1765, 0.8824, 0.1176, 0.8824, 0.1176, 0.8824, 0.1765, 0.8824, 0.1765, 0.9412, 0.1176, 0.9412, 0.1765, 0.0, 0.2353, 0.0, 0.2353, 0.05882, 0.1765, 0.05882, 0.1765, 0.05882, 0.2353, 0.05882, 0.2353, 0.1176, 0.1765, 0.1176, 0.1765, 0.1176, 0.2353, 0.1176, 0.2353, 0.1765, 0.1765, 0.1765, 0.1765, 0.1765, 0.2353, 0.1765, 0.2353, 0.2353, 0.1765, 0.2353, 0.1765, 0.2353, 0.2353, 0.2353, 0.2353, 0.2941, 0.1765, 0.2941, 0.1765, 0.2941, 0.2353, 0.2941, 0.2353, 0.3529, 0.1765, 0.3529, 0.1765, 0.3529, 0.2353, 0.3529, 0.2353, 0.4118, 0.1765, 0.4118, 0.1765, 0.4118, 0.2353, 0.4118, 0.2353, 0.4706, 0.1765, 0.4706, 0.1765, 0.4706, 0.2353, 0.4706, 0.2353, 0.5294, 0.1765, 0.5294, 0.1765, 0.5294, 0.2353, 0.5294, 0.2353, 0.5882, 0.1765, 0.5882, 0.1765, 0.5882, 0.2353, 0.5882, 0.2353, 0.6471, 0.1765, 0.6471, 0.1765, 0.6471, 0.2353, 0.6471, 0.2353, 0.7059, 0.1765, 0.7059, 0.1765, 0.7059, 0.2353, 0.7059, 0.2353, 0.7647, 0.1765, 0.7647, 0.1765, 0.7647, 0.2353, 0.7647, 0.2353, 0.8235, 0.1765, 0.8235, 0.1765, 0.8235, 0.2353, 0.8235, 0.2353, 0.8824, 0.1765, 0.8824, 0.1765, 0.8824, 0.2353, 0.8824, 0.2353, 0.9412, 0.1765, 0.9412, 0.2353, 0.0, 0.2941, 0.0, 0.2941, 0.05882, 0.2353, 0.05882, 0.2353, 0.05882, 0.2941, 0.05882, 0.2941, 0.1176, 0.2353, 0.1176, 0.2353, 0.1176, 0.2941, 0.1176, 0.2941, 0.1765, 0.2353, 0.1765, 0.2353, 0.1765, 0.2941, 0.1765, 0.2941, 0.2353, 0.2353, 0.2353, 0.2353, 0.2353, 0.2941, 0.2353, 0.2941, 0.2941, 0.2353, 0.2941, 0.2353, 0.2941, 0.2941, 0.2941, 0.2941, 0.3529, 0.2353, 0.3529, 0.2353, 0.3529, 0.2941, 0.3529, 0.2941, 0.4118, 0.2353, 0.4118, 0.2353, 0.4118, 0.2941, 0.4118, 0.2941, 0.4706, 0.2353, 0.4706, 0.2353, 0.4706, 0.2941, 0.4706, 0.2941, 0.5294, 0.2353, 0.5294, 0.2353, 0.5294, 0.2941, 0.5294, 0.2941, 0.5882, 0.2353, 0.5882, 0.2353, 0.5882, 0.2941, 0.5882, 0.2941, 0.6471, 0.2353, 0.6471, 0.2353, 0.6471, 0.2941, 0.6471, 0.2941, 0.7059, 0.2353, 0.7059, 0.2353, 0.7059, 0.2941, 0.7059, 0.2941, 0.7647, 0.2353, 0.7647, 0.2353, 0.7647, 0.2941, 0.7647, 0.2941, 0.8235, 0.2353, 0.8235, 0.2353, 0.8235, 0.2941, 0.8235, 0.2941, 0.8824, 0.2353, 0.8824, 0.2353, 0.8824, 0.2941, 0.8824, 0.2941, 0.9412, 0.2353, 0.9412, 0.2941, 0.0, 0.3529, 0.0, 0.3529, 0.05882, 0.2941, 0.05882, 0.2941, 0.05882, 0.3529, 0.05882, 0.3529, 0.1176, 0.2941, 0.1176, 0.2941, 0.1176, 0.3529, 0.1176, 0.3529, 0.1765, 0.2941, 0.1765, 0.2941, 0.1765, 0.3529, 0.1765, 0.3529, 0.2353, 0.2941, 0.2353, 0.2941, 0.2353, 0.3529, 0.2353, 0.3529, 0.2941, 0.2941, 0.2941, 0.2941, 0.2941, 0.3529, 0.2941, 0.3529, 0.3529, 0.2941, 0.3529, 0.2941, 0.3529, 0.3529, 0.3529, 0.3529, 0.4118, 0.2941, 0.4118, 0.2941, 0.4118, 0.3529, 0.4118, 0.3529, 0.4706, 0.2941, 0.4706, 0.2941, 0.4706, 0.3529, 0.4706, 0.3529, 0.5294, 0.2941, 0.5294, 0.2941, 0.5294, 0.3529, 0.5294, 0.3529, 0.5882, 0.2941, 0.5882, 0.2941, 0.5882, 0.3529, 0.5882, 0.3529, 0.6471, 0.2941, 0.6471, 0.2941, 0.6471, 0.3529, 0.6471, 0.3529, 0.7059, 0.2941, 0.7059, 0.2941, 0.7059, 0.3529, 0.7059, 0.3529, 0.7647, 0.2941, 0.7647, 0.2941, 0.7647, 0.3529, 0.7647, 0.3529, 0.8235, 0.2941, 0.8235, 0.2941, 0.8235, 0.3529, 0.8235, 0.3529, 0.8824, 0.2941, 0.8824, 0.2941, 0.8824, 0.3529, 0.8824, 0.3529, 0.9412, 0.2941, 0.9412, 0.3529, 0.0, 0.4118, 0.0, 0.4118, 0.05882, 0.3529, 0.05882, 0.3529, 0.05882, 0.4118, 0.05882, 0.4118, 0.1176, 0.3529, 0.1176, 0.3529, 0.1176, 0.4118, 0.1176, 0.4118, 0.1765, 0.3529, 0.1765, 0.3529, 0.1765, 0.4118, 0.1765, 0.4118, 0.2353, 0.3529, 0.2353, 0.3529, 0.2353, 0.4118, 0.2353, 0.4118, 0.2941, 0.3529, 0.2941, 0.3529, 0.2941, 0.4118, 0.2941, 0.4118, 0.3529, 0.3529, 0.3529, 0.3529, 0.3529, 0.4118, 0.3529, 0.4118, 0.4118, 0.3529, 0.4118, 0.3529, 0.4118, 0.4118, 0.4118, 0.4118, 0.4706, 0.3529, 0.4706, 0.3529, 0.4706, 0.4118, 0.4706, 0.4118, 0.5294, 0.3529, 0.5294, 0.3529, 0.5294, 0.4118, 0.5294, 0.4118, 0.5882, 0.3529, 0.5882, 0.3529, 0.5882, 0.4118, 0.5882, 0.4118, 0.6471, 0.3529, 0.6471, 0.3529, 0.6471, 0.4118, 0.6471, 0.4118, 0.7059, 0.3529, 0.7059, 0.3529, 0.7059, 0.4118, 0.7059, 0.4118, 0.7647, 0.3529, 0.7647, 0.3529, 0.7647, 0.4118, 0.7647, 0.4118, 0.8235, 0.3529, 0.8235, 0.3529, 0.8235, 0.4118, 0.8235, 0.4118, 0.8824, 0.3529, 0.8824, 0.3529, 0.8824, 0.4118, 0.8824, 0.4118, 0.9412, 0.3529, 0.9412, 0.4118, 0.0, 0.4706, 0.0, 0.4706, 0.05882, 0.4118, 0.05882, 0.4118, 0.05882, 0.4706, 0.05882, 0.4706, 0.1176, 0.4118, 0.1176, 0.4118, 0.1176, 0.4706, 0.1176, 0.4706, 0.1765, 0.4118, 0.1765, 0.4118, 0.1765, 0.4706, 0.1765, 0.4706, 0.2353, 0.4118, 0.2353, 0.4118, 0.2353, 0.4706, 0.2353, 0.4706, 0.2941, 0.4118, 0.2941, 0.4118, 0.2941, 0.4706, 0.2941, 0.4706, 0.3529, 0.4118, 0.3529, 0.4118, 0.3529, 0.4706, 0.3529, 0.4706, 0.4118, 0.4118, 0.4118, 0.4118, 0.4118, 0.4706, 0.4118, 0.4706, 0.4706, 0.4118, 0.4706, 0.4118, 0.4706, 0.4706, 0.4706, 0.4706, 0.5294, 0.4118, 0.5294, 0.4118, 0.5294, 0.4706, 0.5294, 0.4706, 0.5882, 0.4118, 0.5882, 0.4118, 0.5882, 0.4706, 0.5882, 0.4706, 0.6471, 0.4118, 0.6471, 0.4118, 0.6471, 0.4706, 0.6471, 0.4706, 0.7059, 0.4118, 0.7059, 0.4118, 0.7059, 0.4706, 0.7059, 0.4706, 0.7647, 0.4118, 0.7647, 0.4118, 0.7647, 0.4706, 0.7647, 0.4706, 0.8235, 0.4118, 0.8235, 0.4118, 0.8235, 0.4706, 0.8235, 0.4706, 0.8824, 0.4118, 0.8824, 0.4118, 0.8824, 0.4706, 0.8824, 0.4706, 0.9412, 0.4118, 0.9412, 0.4706, 0.0, 0.5294, 0.0, 0.5294, 0.05882, 0.4706, 0.05882, 0.4706, 0.05882, 0.5294, 0.05882, 0.5294, 0.1176, 0.4706, 0.1176, 0.4706, 0.1176, 0.5294, 0.1176, 0.5294, 0.1765, 0.4706, 0.1765, 0.4706, 0.1765, 0.5294, 0.1765, 0.5294, 0.2353, 0.4706, 0.2353, 0.4706, 0.2353, 0.5294, 0.2353, 0.5294, 0.2941, 0.4706, 0.2941, 0.4706, 0.2941, 0.5294, 0.2941, 0.5294, 0.3529, 0.4706, 0.3529, 0.4706, 0.3529, 0.5294, 0.3529, 0.5294, 0.4118, 0.4706, 0.4118, 0.4706, 0.4118, 0.5294, 0.4118, 0.5294, 0.4706, 0.4706, 0.4706, 0.4706, 0.4706, 0.5294, 0.4706, 0.5294, 0.5294, 0.4706, 0.5294, 0.4706, 0.5294, 0.5294, 0.5294, 0.5294, 0.5882, 0.4706, 0.5882, 0.4706, 0.5882, 0.5294, 0.5882, 0.5294, 0.6471, 0.4706, 0.6471, 0.4706, 0.6471, 0.5294, 0.6471, 0.5294, 0.7059, 0.4706, 0.7059, 0.4706, 0.7059, 0.5294, 0.7059, 0.5294, 0.7647, 0.4706, 0.7647, 0.4706, 0.7647, 0.5294, 0.7647, 0.5294, 0.8235, 0.4706, 0.8235, 0.4706, 0.8235, 0.5294, 0.8235, 0.5294, 0.8824, 0.4706, 0.8824, 0.4706, 0.8824, 0.5294, 0.8824, 0.5294, 0.9412, 0.4706, 0.9412, 0.5294, 0.0, 0.5882, 0.0, 0.5882, 0.05882, 0.5294, 0.05882, 0.5294, 0.05882, 0.5882, 0.05882, 0.5882, 0.1176, 0.5294, 0.1176, 0.5294, 0.1176, 0.5882, 0.1176, 0.5882, 0.1765, 0.5294, 0.1765, 0.5294, 0.1765, 0.5882, 0.1765, 0.5882, 0.2353, 0.5294, 0.2353, 0.5294, 0.2353, 0.5882, 0.2353, 0.5882, 0.2941, 0.5294, 0.2941, 0.5294, 0.2941, 0.5882, 0.2941, 0.5882, 0.3529, 0.5294, 0.3529, 0.5294, 0.3529, 0.5882, 0.3529, 0.5882, 0.4118, 0.5294, 0.4118, 0.5294, 0.4118, 0.5882, 0.4118, 0.5882, 0.4706, 0.5294, 0.4706, 0.5294, 0.4706, 0.5882, 0.4706, 0.5882, 0.5294, 0.5294, 0.5294, 0.5294, 0.5294, 0.5882, 0.5294, 0.5882, 0.5882, 0.5294, 0.5882, 0.5294, 0.5882, 0.5882, 0.5882, 0.5882, 0.6471, 0.5294, 0.6471, 0.5294, 0.6471, 0.5882, 0.6471, 0.5882, 0.7059, 0.5294, 0.7059, 0.5294, 0.7059, 0.5882, 0.7059, 0.5882, 0.7647, 0.5294, 0.7647, 0.5294, 0.7647, 0.5882, 0.7647, 0.5882, 0.8235, 0.5294, 0.8235, 0.5294, 0.8235, 0.5882, 0.8235, 0.5882, 0.8824, 0.5294, 0.8824, 0.5294, 0.8824, 0.5882, 0.8824, 0.5882, 0.9412, 0.5294, 0.9412, 0.5882, 0.0, 0.6471, 0.0, 0.6471, 0.05882, 0.5882, 0.05882, 0.5882, 0.05882, 0.6471, 0.05882, 0.6471, 0.1176, 0.5882, 0.1176, 0.5882, 0.1176, 0.6471, 0.1176, 0.6471, 0.1765, 0.5882, 0.1765, 0.5882, 0.1765, 0.6471, 0.1765, 0.6471, 0.2353, 0.5882, 0.2353, 0.5882, 0.2353, 0.6471, 0.2353, 0.6471, 0.2941, 0.5882, 0.2941, 0.5882, 0.2941, 0.6471, 0.2941, 0.6471, 0.3529, 0.5882, 0.3529, 0.5882, 0.3529, 0.6471, 0.3529, 0.6471, 0.4118, 0.5882, 0.4118, 0.5882, 0.4118, 0.6471, 0.4118, 0.6471, 0.4706, 0.5882, 0.4706, 0.5882, 0.4706, 0.6471, 0.4706, 0.6471, 0.5294, 0.5882, 0.5294, 0.5882, 0.5294, 0.6471, 0.5294, 0.6471, 0.5882, 0.5882, 0.5882, 0.5882, 0.5882, 0.6471, 0.5882, 0.6471, 0.6471, 0.5882, 0.6471, 0.5882, 0.6471, 0.6471, 0.6471, 0.6471, 0.7059, 0.5882, 0.7059, 0.5882, 0.7059, 0.6471, 0.7059, 0.6471, 0.7647, 0.5882, 0.7647, 0.5882, 0.7647, 0.6471, 0.7647, 0.6471, 0.8235, 0.5882, 0.8235, 0.5882, 0.8235, 0.6471, 0.8235, 0.6471, 0.8824, 0.5882, 0.8824, 0.5882, 0.8824, 0.6471, 0.8824, 0.6471, 0.9412, 0.5882, 0.9412, 0.6471, 0.0, 0.7059, 0.0, 0.7059, 0.05882, 0.6471, 0.05882, 0.6471, 0.05882, 0.7059, 0.05882, 0.7059, 0.1176, 0.6471, 0.1176, 0.6471, 0.1176, 0.7059, 0.1176, 0.7059, 0.1765, 0.6471, 0.1765, 0.6471, 0.1765, 0.7059, 0.1765, 0.7059, 0.2353, 0.6471, 0.2353, 0.6471, 0.2353, 0.7059, 0.2353, 0.7059, 0.2941, 0.6471, 0.2941, 0.6471, 0.2941, 0.7059, 0.2941, 0.7059, 0.3529, 0.6471, 0.3529, 0.6471, 0.3529, 0.7059, 0.3529, 0.7059, 0.4118, 0.6471, 0.4118, 0.6471, 0.4118, 0.7059, 0.4118, 0.7059, 0.4706, 0.6471, 0.4706, 0.6471, 0.4706, 0.7059, 0.4706, 0.7059, 0.5294, 0.6471, 0.5294, 0.6471, 0.5294, 0.7059, 0.5294, 0.7059, 0.5882, 0.6471, 0.5882, 0.6471, 0.5882, 0.7059, 0.5882, 0.7059, 0.6471, 0.6471, 0.6471, 0.6471, 0.6471, 0.7059, 0.6471, 0.7059, 0.7059, 0.6471, 0.7059, 0.6471, 0.7059, 0.7059, 0.7059, 0.7059, 0.7647, 0.6471, 0.7647, 0.6471, 0.7647, 0.7059, 0.7647, 0.7059, 0.8235, 0.6471, 0.8235, 0.6471, 0.8235, 0.7059, 0.8235, 0.7059, 0.8824, 0.6471, 0.8824, 0.6471, 0.8824, 0.7059, 0.8824, 0.7059, 0.9412, 0.6471, 0.9412, 0.7059, 0.0, 0.7647, 0.0, 0.7647, 0.05882, 0.7059, 0.05882, 0.7059, 0.05882, 0.7647, 0.05882, 0.7647, 0.1176, 0.7059, 0.1176, 0.7059, 0.1176, 0.7647, 0.1176, 0.7647, 0.1765, 0.7059, 0.1765, 0.7059, 0.1765, 0.7647, 0.1765, 0.7647, 0.2353, 0.7059, 0.2353, 0.7059, 0.2353, 0.7647, 0.2353, 0.7647, 0.2941, 0.7059, 0.2941, 0.7059, 0.2941, 0.7647, 0.2941, 0.7647, 0.3529, 0.7059, 0.3529, 0.7059, 0.3529, 0.7647, 0.3529, 0.7647, 0.4118, 0.7059, 0.4118, 0.7059, 0.4118, 0.7647, 0.4118, 0.7647, 0.4706, 0.7059, 0.4706, 0.7059, 0.4706, 0.7647, 0.4706, 0.7647, 0.5294, 0.7059, 0.5294, 0.7059, 0.5294, 0.7647, 0.5294, 0.7647, 0.5882, 0.7059, 0.5882, 0.7059, 0.5882, 0.7647, 0.5882, 0.7647, 0.6471, 0.7059, 0.6471, 0.7059, 0.6471, 0.7647, 0.6471, 0.7647, 0.7059, 0.7059, 0.7059, 0.7059, 0.7059, 0.7647, 0.7059, 0.7647, 0.7647, 0.7059, 0.7647, 0.7059, 0.7647, 0.7647, 0.7647, 0.7647, 0.8235, 0.7059, 0.8235, 0.7059, 0.8235, 0.7647, 0.8235, 0.7647, 0.8824, 0.7059, 0.8824, 0.7059, 0.8824, 0.7647, 0.8824, 0.7647, 0.9412, 0.7059, 0.9412, 0.7647, 0.0, 0.8235, 0.0, 0.8235, 0.05882, 0.7647, 0.05882, 0.7647, 0.05882, 0.8235, 0.05882, 0.8235, 0.1176, 0.7647, 0.1176, 0.7647, 0.1176, 0.8235, 0.1176, 0.8235, 0.1765, 0.7647, 0.1765, 0.7647, 0.1765, 0.8235, 0.1765, 0.8235, 0.2353, 0.7647, 0.2353, 0.7647, 0.2353, 0.8235, 0.2353, 0.8235, 0.2941, 0.7647, 0.2941, 0.7647, 0.2941, 0.8235, 0.2941, 0.8235, 0.3529, 0.7647, 0.3529, 0.7647, 0.3529, 0.8235, 0.3529, 0.8235, 0.4118, 0.7647, 0.4118, 0.7647, 0.4118, 0.8235, 0.4118, 0.8235, 0.4706, 0.7647, 0.4706, 0.7647, 0.4706, 0.8235, 0.4706, 0.8235, 0.5294, 0.7647, 0.5294, 0.7647, 0.5294, 0.8235, 0.5294, 0.8235, 0.5882, 0.7647, 0.5882, 0.7647, 0.5882, 0.8235, 0.5882, 0.8235, 0.6471, 0.7647, 0.6471, 0.7647, 0.6471, 0.8235, 0.6471, 0.8235, 0.7059, 0.7647, 0.7059, 0.7647, 0.7059, 0.8235, 0.7059, 0.8235, 0.7647, 0.7647, 0.7647, 0.7647, 0.7647, 0.8235, 0.7647, 0.8235, 0.8235, 0.7647, 0.8235, 0.7647, 0.8235, 0.8235, 0.8235, 0.8235, 0.8824, 0.7647, 0.8824, 0.7647, 0.8824, 0.8235, 0.8824, 0.8235, 0.9412, 0.7647, 0.9412, 0.8235, 0.0, 0.8824, 0.0, 0.8824, 0.05882, 0.8235, 0.05882, 0.8235, 0.05882, 0.8824, 0.05882, 0.8824, 0.1176, 0.8235, 0.1176, 0.8235, 0.1176, 0.8824, 0.1176, 0.8824, 0.1765, 0.8235, 0.1765, 0.8235, 0.1765, 0.8824, 0.1765, 0.8824, 0.2353, 0.8235, 0.2353, 0.8235, 0.2353, 0.8824, 0.2353, 0.8824, 0.2941, 0.8235, 0.2941, 0.8235, 0.2941, 0.8824, 0.2941, 0.8824, 0.3529, 0.8235, 0.3529, 0.8235, 0.3529, 0.8824, 0.3529, 0.8824, 0.4118, 0.8235, 0.4118, 0.8235, 0.4118, 0.8824, 0.4118, 0.8824, 0.4706, 0.8235, 0.4706, 0.8235, 0.4706, 0.8824, 0.4706, 0.8824, 0.5294, 0.8235, 0.5294, 0.8235, 0.5294, 0.8824, 0.5294, 0.8824, 0.5882, 0.8235, 0.5882, 0.8235, 0.5882, 0.8824, 0.5882, 0.8824, 0.6471, 0.8235, 0.6471, 0.8235, 0.6471, 0.8824, 0.6471, 0.8824, 0.7059, 0.8235, 0.7059, 0.8235, 0.7059, 0.8824, 0.7059, 0.8824, 0.7647, 0.8235, 0.7647, 0.8235, 0.7647, 0.8824, 0.7647, 0.8824, 0.8235, 0.8235, 0.8235, 0.8235, 0.8235, 0.8824, 0.8235, 0.8824, 0.8824, 0.8235, 0.8824, 0.8235, 0.8824, 0.8824, 0.8824, 0.8824, 0.9412, 0.8235, 0.9412, 0.8824, 0.0, 0.9412, 0.0, 0.9412, 0.05882, 0.8824, 0.05882, 0.8824, 0.05882, 0.9412, 0.05882, 0.9412, 0.1176, 0.8824, 0.1176, 0.8824, 0.1176, 0.9412, 0.1176, 0.9412, 0.1765, 0.8824, 0.1765, 0.8824, 0.1765, 0.9412, 0.1765, 0.9412, 0.2353, 0.8824, 0.2353, 0.8824, 0.2353, 0.9412, 0.2353, 0.9412, 0.2941, 0.8824, 0.2941, 0.8824, 0.2941, 0.9412, 0.2941, 0.9412, 0.3529, 0.8824, 0.3529, 0.8824, 0.3529, 0.9412, 0.3529, 0.9412, 0.4118, 0.8824, 0.4118, 0.8824, 0.4118, 0.9412, 0.4118, 0.9412, 0.4706, 0.8824, 0.4706, 0.8824, 0.4706, 0.9412, 0.4706, 0.9412, 0.5294, 0.8824, 0.5294, 0.8824, 0.5294, 0.9412, 0.5294, 0.9412, 0.5882, 0.8824, 0.5882, 0.8824, 0.5882, 0.9412, 0.5882, 0.9412, 0.6471, 0.8824, 0.6471, 0.8824, 0.6471, 0.9412, 0.6471, 0.9412, 0.7059, 0.8824, 0.7059, 0.8824, 0.7059, 0.9412, 0.7059, 0.9412, 0.7647, 0.8824, 0.7647, 0.8824, 0.7647, 0.9412, 0.7647, 0.9412, 0.8235, 0.8824, 0.8235, 0.8824, 0.8235, 0.9412, 0.8235, 0.9412, 0.8824, 0.8824, 0.8824, 0.8824, 0.8824, 0.9412, 0.8824, 0.9412, 0.9412, 0.8824, 0.9412, 0.9412, 0.0, 1.0, 0.0, 1.0, 0.05882, 0.9412, 0.05882, 0.9412, 0.05882, 1.0, 0.05882, 1.0, 0.1176, 0.9412, 0.1176, 0.9412, 0.1176, 1.0, 0.1176, 1.0, 0.1765, 0.9412, 0.1765, 0.9412, 0.1765, 1.0, 0.1765, 1.0, 0.2353, 0.9412, 0.2353, 0.9412, 0.2353, 1.0, 0.2353, 1.0, 0.2941, 0.9412, 0.2941, 0.9412, 0.2941, 1.0, 0.2941, 1.0, 0.3529, 0.9412, 0.3529, 0.9412, 0.3529, 1.0, 0.3529, 1.0, 0.4118, 0.9412, 0.4118, 0.9412, 0.4118, 1.0, 0.4118, 1.0, 0.4706, 0.9412, 0.4706, 0.9412, 0.4706, 1.0, 0.4706, 1.0, 0.5294, 0.9412, 0.5294, 0.9412, 0.5294, 1.0, 0.5294, 1.0, 0.5882, 0.9412, 0.5882, 0.9412, 0.5882, 1.0, 0.5882, 1.0, 0.6471, 0.9412, 0.6471, 0.9412, 0.6471, 1.0, 0.6471, 1.0, 0.7059, 0.9412, 0.7059, 0.9412, 0.7059, 1.0, 0.7059, 1.0, 0.7647, 0.9412, 0.7647, 0.9412, 0.7647, 1.0, 0.7647, 1.0, 0.8235, 0.9412, 0.8235, 0.9412, 0.8235, 1.0, 0.8235, 1.0, 0.8824, 0.9412, 0.8824, 0.9412, 0.8824, 1.0, 0.8824, 1.0, 0.9412, 0.9412, 0.9412])
me_plane_001.materials.append(mat_cheesematerial)
me_plane_001.use_remesh_fix_poles = True
me_plane_001.use_remesh_preserve_attributes = False
me_plane_001.update()
me_cube_002 = bpy.data.meshes.new('Cube.002')
me_cube_002.from_pydata([(-4.956, -4.956, 1.839), (-4.879, -4.917, 4.771), (-4.956, 4.956, 1.839), (-4.879, 4.995, 4.771), (4.956, -4.956, 1.839), (5.033, -4.917, 4.771), (4.956, 4.956, 1.839), (5.033, 4.995, 4.771), (-4.956, -4.956, 4.399), (-4.956, 4.956, 4.399), (4.956, 4.956, 4.399), (4.956, -4.956, 4.399), (-4.956, 4.956, 4.386), (4.956, 4.956, 4.386), (4.956, -4.956, 4.386), (-4.956, -4.956, 4.386), (-4.956, 4.956, 4.156), (4.956, 4.956, 4.156), (4.956, -4.956, 4.156), (-4.956, -4.956, 4.156)], [], [(8, 1, 3, 9), (9, 3, 7, 10), (10, 7, 5, 11), (11, 5, 1, 8), (2, 6, 4, 0), (7, 3, 1, 5), (14, 11, 8, 15), (13, 10, 11, 14), (12, 9, 10, 13), (15, 8, 9, 12), (19, 15, 12, 16), (16, 12, 13, 17), (17, 13, 14, 18), (18, 14, 15, 19), (4, 18, 19, 0), (6, 17, 18, 4), (2, 16, 17, 6), (0, 19, 16, 2)])
me_cube_002.polygons.foreach_set('use_smooth', [True] * 18)
_uv = me_cube_002.uv_layers.new(name='UVMap')
_uv.uv.foreach_set('vector', [0.5563, 0.0, 0.625, 0.0, 0.625, 0.25, 0.5563, 0.25, 0.5563, 0.25, 0.625, 0.25, 0.625, 0.5, 0.5563, 0.5, 0.5563, 0.5, 0.625, 0.5, 0.625, 0.75, 0.5563, 0.75, 0.5563, 0.75, 0.625, 0.75, 0.625, 1.0, 0.5563, 1.0, 0.125, 0.5, 0.375, 0.5, 0.375, 0.75, 0.125, 0.75, 0.625, 0.5, 0.875, 0.5, 0.875, 0.75, 0.625, 0.75, 0.4316, 0.75, 0.5563, 0.75, 0.5563, 1.0, 0.4316, 1.0, 0.4316, 0.5, 0.5563, 0.5, 0.5563, 0.75, 0.4316, 0.75, 0.4316, 0.25, 0.5563, 0.25, 0.5563, 0.5, 0.4316, 0.5, 0.4316, 0.0, 0.5563, 0.0, 0.5563, 0.25, 0.4316, 0.25, 0.4253, 0.0, 0.4316, 0.0, 0.4316, 0.25, 0.4253, 0.25, 0.4253, 0.25, 0.4316, 0.25, 0.4316, 0.5, 0.4253, 0.5, 0.4253, 0.5, 0.4316, 0.5, 0.4316, 0.75, 0.4253, 0.75, 0.4253, 0.75, 0.4316, 0.75, 0.4316, 1.0, 0.4253, 1.0, 0.375, 0.75, 0.4253, 0.75, 0.4253, 1.0, 0.375, 1.0, 0.375, 0.5, 0.4253, 0.5, 0.4253, 0.75, 0.375, 0.75, 0.375, 0.25, 0.4253, 0.25, 0.4253, 0.5, 0.375, 0.5, 0.375, 0.0, 0.4253, 0.0, 0.4253, 0.25, 0.375, 0.25])
me_cube_002.materials.append(mat_bunmaterial)
me_cube_002.use_remesh_fix_poles = True
me_cube_002.use_remesh_preserve_attributes = False
me_cube_002.update()
me_cube_003 = bpy.data.meshes.new('Cube.003')
me_cube_003.from_pydata([(-1.966, -0.1161, 2.084), (-2.192, -0.3176, 2.21), (-2.093, 0.1697, 2.088), (-2.192, 0.3334, 2.21), (-1.703, -0.1012, 2.028), (-1.546, -0.3176, 2.125), (-1.762, 0.1635, 2.037), (-1.546, 0.3334, 2.125), (-2.2, -0.3201, 2.186), (-2.2, 0.3308, 2.186), (-1.554, 0.3308, 2.102), (-1.554, -0.3201, 2.102), (-2.2, 0.3308, 2.185), (-1.554, 0.3308, 2.101), (-1.554, -0.3201, 2.101), (-2.2, -0.3201, 2.185), (-2.202, 0.3308, 2.17), (-1.525, 0.3656, 2.097), (-1.525, -0.2854, 2.097), (-2.202, -0.3201, 2.17), (-2.093, 0.1697, 2.088), (-1.73, 0.1982, 2.047), (-1.671, -0.06652, 2.038), (-1.966, -0.1161, 2.084)], [], [(8, 1, 3, 9), (9, 3, 7, 10), (10, 7, 5, 11), (11, 5, 1, 8), (2, 6, 4, 0), (7, 3, 1, 5), (14, 11, 8, 15), (13, 10, 11, 14), (12, 9, 10, 13), (15, 8, 9, 12), (19, 15, 12, 16), (16, 12, 13, 17), (17, 13, 14, 18), (18, 14, 15, 19), (22, 18, 19, 23), (21, 17, 18, 22), (20, 16, 17, 21), (23, 19, 16, 20), (0, 23, 20, 2), (2, 20, 21, 6), (6, 21, 22, 4), (4, 22, 23, 0)])
me_cube_003.polygons.foreach_set('use_smooth', [True] * 22)
_uv = me_cube_003.uv_layers.new(name='UVMap')
_uv.uv.foreach_set('vector', [0.5563, 0.0, 0.625, 0.0, 0.625, 0.25, 0.5563, 0.25, 0.5563, 0.25, 0.625, 0.25, 0.625, 0.5, 0.5563, 0.5, 0.5563, 0.5, 0.625, 0.5, 0.625, 0.75, 0.5563, 0.75, 0.5563, 0.75, 0.625, 0.75, 0.625, 1.0, 0.5563, 1.0, 0.125, 0.5, 0.375, 0.5, 0.375, 0.75, 0.125, 0.75, 0.625, 0.5, 0.875, 0.5, 0.875, 0.75, 0.625, 0.75, 0.4316, 0.75, 0.5563, 0.75, 0.5563, 1.0, 0.4316, 1.0, 0.4316, 0.5, 0.5563, 0.5, 0.5563, 0.75, 0.4316, 0.75, 0.4316, 0.25, 0.5563, 0.25, 0.5563, 0.5, 0.4316, 0.5, 0.4316, 0.0, 0.5563, 0.0, 0.5563, 0.25, 0.4316, 0.25, 0.4253, 0.0, 0.4316, 0.0, 0.4316, 0.25, 0.4253, 0.25, 0.4253, 0.25, 0.4316, 0.25, 0.4316, 0.5, 0.4253, 0.5, 0.4253, 0.5, 0.4316, 0.5, 0.4316, 0.75, 0.4253, 0.75, 0.4253, 0.75, 0.4316, 0.75, 0.4316, 1.0, 0.4253, 1.0, 0.375, 0.75, 0.4253, 0.75, 0.4253, 1.0, 0.375, 1.0, 0.375, 0.5, 0.4253, 0.5, 0.4253, 0.75, 0.375, 0.75, 0.375, 0.25, 0.4253, 0.25, 0.4253, 0.5, 0.375, 0.5, 0.375, 0.0, 0.4253, 0.0, 0.4253, 0.25, 0.375, 0.25, 0.375, 0.0, 0.375, 0.0, 0.375, 0.25, 0.375, 0.25, 0.375, 0.25, 0.375, 0.25, 0.375, 0.5, 0.375, 0.5, 0.375, 0.5, 0.375, 0.5, 0.375, 0.75, 0.375, 0.75, 0.375, 0.75, 0.375, 0.75, 0.125, 0.75, 0.125, 0.75])
me_cube_003.materials.append(mat_sesamematerial)
me_cube_003.use_remesh_fix_poles = True
me_cube_003.use_remesh_preserve_attributes = False
me_cube_003.update()
me_cube_005 = bpy.data.meshes.new('Cube.005')
me_cube_005.from_pydata([(-1.966, -0.1161, 2.084), (-2.192, -0.3176, 2.21), (-2.093, 0.1697, 2.088), (-2.192, 0.3334, 2.21), (-1.703, -0.1012, 2.028), (-1.546, -0.3176, 2.125), (-1.762, 0.1635, 2.037), (-1.546, 0.3334, 2.125), (-2.2, -0.3201, 2.186), (-2.2, 0.3308, 2.186), (-1.554, 0.3308, 2.102), (-1.554, -0.3201, 2.102), (-2.2, 0.3308, 2.185), (-1.554, 0.3308, 2.101), (-1.554, -0.3201, 2.101), (-2.2, -0.3201, 2.185), (-2.202, 0.3308, 2.17), (-1.525, 0.3656, 2.097), (-1.525, -0.2854, 2.097), (-2.202, -0.3201, 2.17), (-2.093, 0.1697, 2.088), (-1.73, 0.1982, 2.047), (-1.671, -0.06652, 2.038), (-1.966, -0.1161, 2.084)], [], [(8, 1, 3, 9), (9, 3, 7, 10), (10, 7, 5, 11), (11, 5, 1, 8), (2, 6, 4, 0), (7, 3, 1, 5), (14, 11, 8, 15), (13, 10, 11, 14), (12, 9, 10, 13), (15, 8, 9, 12), (19, 15, 12, 16), (16, 12, 13, 17), (17, 13, 14, 18), (18, 14, 15, 19), (22, 18, 19, 23), (21, 17, 18, 22), (20, 16, 17, 21), (23, 19, 16, 20), (0, 23, 20, 2), (2, 20, 21, 6), (6, 21, 22, 4), (4, 22, 23, 0)])
me_cube_005.polygons.foreach_set('use_smooth', [True] * 22)
_uv = me_cube_005.uv_layers.new(name='UVMap')
_uv.uv.foreach_set('vector', [0.5563, 0.0, 0.625, 0.0, 0.625, 0.25, 0.5563, 0.25, 0.5563, 0.25, 0.625, 0.25, 0.625, 0.5, 0.5563, 0.5, 0.5563, 0.5, 0.625, 0.5, 0.625, 0.75, 0.5563, 0.75, 0.5563, 0.75, 0.625, 0.75, 0.625, 1.0, 0.5563, 1.0, 0.125, 0.5, 0.375, 0.5, 0.375, 0.75, 0.125, 0.75, 0.625, 0.5, 0.875, 0.5, 0.875, 0.75, 0.625, 0.75, 0.4316, 0.75, 0.5563, 0.75, 0.5563, 1.0, 0.4316, 1.0, 0.4316, 0.5, 0.5563, 0.5, 0.5563, 0.75, 0.4316, 0.75, 0.4316, 0.25, 0.5563, 0.25, 0.5563, 0.5, 0.4316, 0.5, 0.4316, 0.0, 0.5563, 0.0, 0.5563, 0.25, 0.4316, 0.25, 0.4253, 0.0, 0.4316, 0.0, 0.4316, 0.25, 0.4253, 0.25, 0.4253, 0.25, 0.4316, 0.25, 0.4316, 0.5, 0.4253, 0.5, 0.4253, 0.5, 0.4316, 0.5, 0.4316, 0.75, 0.4253, 0.75, 0.4253, 0.75, 0.4316, 0.75, 0.4316, 1.0, 0.4253, 1.0, 0.375, 0.75, 0.4253, 0.75, 0.4253, 1.0, 0.375, 1.0, 0.375, 0.5, 0.4253, 0.5, 0.4253, 0.75, 0.375, 0.75, 0.375, 0.25, 0.4253, 0.25, 0.4253, 0.5, 0.375, 0.5, 0.375, 0.0, 0.4253, 0.0, 0.4253, 0.25, 0.375, 0.25, 0.375, 0.0, 0.375, 0.0, 0.375, 0.25, 0.375, 0.25, 0.375, 0.25, 0.375, 0.25, 0.375, 0.5, 0.375, 0.5, 0.375, 0.5, 0.375, 0.5, 0.375, 0.75, 0.375, 0.75, 0.375, 0.75, 0.375, 0.75, 0.125, 0.75, 0.125, 0.75])
me_cube_005.materials.append(mat_sesamematerial)
me_cube_005.use_remesh_fix_poles = True
me_cube_005.use_remesh_preserve_attributes = False
me_cube_005.update()
me_cube_006 = bpy.data.meshes.new('Cube.006')
me_cube_006.from_pydata([(-1.966, -0.1161, 2.084), (-2.192, -0.3176, 2.21), (-2.093, 0.1697, 2.088), (-2.192, 0.3334, 2.21), (-1.703, -0.1012, 2.028), (-1.546, -0.3176, 2.125), (-1.762, 0.1635, 2.037), (-1.546, 0.3334, 2.125), (-2.2, -0.3201, 2.186), (-2.2, 0.3308, 2.186), (-1.554, 0.3308, 2.102), (-1.554, -0.3201, 2.102), (-2.2, 0.3308, 2.185), (-1.554, 0.3308, 2.101), (-1.554, -0.3201, 2.101), (-2.2, -0.3201, 2.185), (-2.202, 0.3308, 2.17), (-1.525, 0.3656, 2.097), (-1.525, -0.2854, 2.097), (-2.202, -0.3201, 2.17), (-2.093, 0.1697, 2.088), (-1.73, 0.1982, 2.047), (-1.671, -0.06652, 2.038), (-1.966, -0.1161, 2.084)], [], [(8, 1, 3, 9), (9, 3, 7, 10), (10, 7, 5, 11), (11, 5, 1, 8), (2, 6, 4, 0), (7, 3, 1, 5), (14, 11, 8, 15), (13, 10, 11, 14), (12, 9, 10, 13), (15, 8, 9, 12), (19, 15, 12, 16), (16, 12, 13, 17), (17, 13, 14, 18), (18, 14, 15, 19), (22, 18, 19, 23), (21, 17, 18, 22), (20, 16, 17, 21), (23, 19, 16, 20), (0, 23, 20, 2), (2, 20, 21, 6), (6, 21, 22, 4), (4, 22, 23, 0)])
me_cube_006.polygons.foreach_set('use_smooth', [True] * 22)
_uv = me_cube_006.uv_layers.new(name='UVMap')
_uv.uv.foreach_set('vector', [0.5563, 0.0, 0.625, 0.0, 0.625, 0.25, 0.5563, 0.25, 0.5563, 0.25, 0.625, 0.25, 0.625, 0.5, 0.5563, 0.5, 0.5563, 0.5, 0.625, 0.5, 0.625, 0.75, 0.5563, 0.75, 0.5563, 0.75, 0.625, 0.75, 0.625, 1.0, 0.5563, 1.0, 0.125, 0.5, 0.375, 0.5, 0.375, 0.75, 0.125, 0.75, 0.625, 0.5, 0.875, 0.5, 0.875, 0.75, 0.625, 0.75, 0.4316, 0.75, 0.5563, 0.75, 0.5563, 1.0, 0.4316, 1.0, 0.4316, 0.5, 0.5563, 0.5, 0.5563, 0.75, 0.4316, 0.75, 0.4316, 0.25, 0.5563, 0.25, 0.5563, 0.5, 0.4316, 0.5, 0.4316, 0.0, 0.5563, 0.0, 0.5563, 0.25, 0.4316, 0.25, 0.4253, 0.0, 0.4316, 0.0, 0.4316, 0.25, 0.4253, 0.25, 0.4253, 0.25, 0.4316, 0.25, 0.4316, 0.5, 0.4253, 0.5, 0.4253, 0.5, 0.4316, 0.5, 0.4316, 0.75, 0.4253, 0.75, 0.4253, 0.75, 0.4316, 0.75, 0.4316, 1.0, 0.4253, 1.0, 0.375, 0.75, 0.4253, 0.75, 0.4253, 1.0, 0.375, 1.0, 0.375, 0.5, 0.4253, 0.5, 0.4253, 0.75, 0.375, 0.75, 0.375, 0.25, 0.4253, 0.25, 0.4253, 0.5, 0.375, 0.5, 0.375, 0.0, 0.4253, 0.0, 0.4253, 0.25, 0.375, 0.25, 0.375, 0.0, 0.375, 0.0, 0.375, 0.25, 0.375, 0.25, 0.375, 0.25, 0.375, 0.25, 0.375, 0.5, 0.375, 0.5, 0.375, 0.5, 0.375, 0.5, 0.375, 0.75, 0.375, 0.75, 0.375, 0.75, 0.375, 0.75, 0.125, 0.75, 0.125, 0.75])
me_cube_006.materials.append(mat_sesamematerial)
me_cube_006.use_remesh_fix_poles = True
me_cube_006.use_remesh_preserve_attributes = False
me_cube_006.update()
me_cube_007 = bpy.data.meshes.new('Cube.007')
me_cube_007.from_pydata([(-1.966, -0.1161, 2.084), (-2.192, -0.3176, 2.21), (-2.093, 0.1697, 2.088), (-2.192, 0.3334, 2.21), (-1.703, -0.1012, 2.028), (-1.546, -0.3176, 2.125), (-1.762, 0.1635, 2.037), (-1.546, 0.3334, 2.125), (-2.2, -0.3201, 2.186), (-2.2, 0.3308, 2.186), (-1.554, 0.3308, 2.102), (-1.554, -0.3201, 2.102), (-2.2, 0.3308, 2.185), (-1.554, 0.3308, 2.101), (-1.554, -0.3201, 2.101), (-2.2, -0.3201, 2.185), (-2.202, 0.3308, 2.17), (-1.525, 0.3656, 2.097), (-1.525, -0.2854, 2.097), (-2.202, -0.3201, 2.17), (-2.093, 0.1697, 2.088), (-1.73, 0.1982, 2.047), (-1.671, -0.06652, 2.038), (-1.966, -0.1161, 2.084)], [], [(8, 1, 3, 9), (9, 3, 7, 10), (10, 7, 5, 11), (11, 5, 1, 8), (2, 6, 4, 0), (7, 3, 1, 5), (14, 11, 8, 15), (13, 10, 11, 14), (12, 9, 10, 13), (15, 8, 9, 12), (19, 15, 12, 16), (16, 12, 13, 17), (17, 13, 14, 18), (18, 14, 15, 19), (22, 18, 19, 23), (21, 17, 18, 22), (20, 16, 17, 21), (23, 19, 16, 20), (0, 23, 20, 2), (2, 20, 21, 6), (6, 21, 22, 4), (4, 22, 23, 0)])
me_cube_007.polygons.foreach_set('use_smooth', [True] * 22)
_uv = me_cube_007.uv_layers.new(name='UVMap')
_uv.uv.foreach_set('vector', [0.5563, 0.0, 0.625, 0.0, 0.625, 0.25, 0.5563, 0.25, 0.5563, 0.25, 0.625, 0.25, 0.625, 0.5, 0.5563, 0.5, 0.5563, 0.5, 0.625, 0.5, 0.625, 0.75, 0.5563, 0.75, 0.5563, 0.75, 0.625, 0.75, 0.625, 1.0, 0.5563, 1.0, 0.125, 0.5, 0.375, 0.5, 0.375, 0.75, 0.125, 0.75, 0.625, 0.5, 0.875, 0.5, 0.875, 0.75, 0.625, 0.75, 0.4316, 0.75, 0.5563, 0.75, 0.5563, 1.0, 0.4316, 1.0, 0.4316, 0.5, 0.5563, 0.5, 0.5563, 0.75, 0.4316, 0.75, 0.4316, 0.25, 0.5563, 0.25, 0.5563, 0.5, 0.4316, 0.5, 0.4316, 0.0, 0.5563, 0.0, 0.5563, 0.25, 0.4316, 0.25, 0.4253, 0.0, 0.4316, 0.0, 0.4316, 0.25, 0.4253, 0.25, 0.4253, 0.25, 0.4316, 0.25, 0.4316, 0.5, 0.4253, 0.5, 0.4253, 0.5, 0.4316, 0.5, 0.4316, 0.75, 0.4253, 0.75, 0.4253, 0.75, 0.4316, 0.75, 0.4316, 1.0, 0.4253, 1.0, 0.375, 0.75, 0.4253, 0.75, 0.4253, 1.0, 0.375, 1.0, 0.375, 0.5, 0.4253, 0.5, 0.4253, 0.75, 0.375, 0.75, 0.375, 0.25, 0.4253, 0.25, 0.4253, 0.5, 0.375, 0.5, 0.375, 0.0, 0.4253, 0.0, 0.4253, 0.25, 0.375, 0.25, 0.375, 0.0, 0.375, 0.0, 0.375, 0.25, 0.375, 0.25, 0.375, 0.25, 0.375, 0.25, 0.375, 0.5, 0.375, 0.5, 0.375, 0.5, 0.375, 0.5, 0.375, 0.75, 0.375, 0.75, 0.375, 0.75, 0.375, 0.75, 0.125, 0.75, 0.125, 0.75])
me_cube_007.materials.append(mat_sesamematerial)
me_cube_007.use_remesh_fix_poles = True
me_cube_007.use_remesh_preserve_attributes = False
me_cube_007.update()
me_cube_008 = bpy.data.meshes.new('Cube.008')
me_cube_008.from_pydata([(-1.966, -0.1161, 2.084), (-2.192, -0.3176, 2.21), (-2.093, 0.1697, 2.088), (-2.192, 0.3334, 2.21), (-1.703, -0.1012, 2.028), (-1.546, -0.3176, 2.125), (-1.762, 0.1635, 2.037), (-1.546, 0.3334, 2.125), (-2.2, -0.3201, 2.186), (-2.2, 0.3308, 2.186), (-1.554, 0.3308, 2.102), (-1.554, -0.3201, 2.102), (-2.2, 0.3308, 2.185), (-1.554, 0.3308, 2.101), (-1.554, -0.3201, 2.101), (-2.2, -0.3201, 2.185), (-2.202, 0.3308, 2.17), (-1.525, 0.3656, 2.097), (-1.525, -0.2854, 2.097), (-2.202, -0.3201, 2.17), (-2.093, 0.1697, 2.088), (-1.73, 0.1982, 2.047), (-1.671, -0.06652, 2.038), (-1.966, -0.1161, 2.084)], [], [(8, 1, 3, 9), (9, 3, 7, 10), (10, 7, 5, 11), (11, 5, 1, 8), (2, 6, 4, 0), (7, 3, 1, 5), (14, 11, 8, 15), (13, 10, 11, 14), (12, 9, 10, 13), (15, 8, 9, 12), (19, 15, 12, 16), (16, 12, 13, 17), (17, 13, 14, 18), (18, 14, 15, 19), (22, 18, 19, 23), (21, 17, 18, 22), (20, 16, 17, 21), (23, 19, 16, 20), (0, 23, 20, 2), (2, 20, 21, 6), (6, 21, 22, 4), (4, 22, 23, 0)])
me_cube_008.polygons.foreach_set('use_smooth', [True] * 22)
_uv = me_cube_008.uv_layers.new(name='UVMap')
_uv.uv.foreach_set('vector', [0.5563, 0.0, 0.625, 0.0, 0.625, 0.25, 0.5563, 0.25, 0.5563, 0.25, 0.625, 0.25, 0.625, 0.5, 0.5563, 0.5, 0.5563, 0.5, 0.625, 0.5, 0.625, 0.75, 0.5563, 0.75, 0.5563, 0.75, 0.625, 0.75, 0.625, 1.0, 0.5563, 1.0, 0.125, 0.5, 0.375, 0.5, 0.375, 0.75, 0.125, 0.75, 0.625, 0.5, 0.875, 0.5, 0.875, 0.75, 0.625, 0.75, 0.4316, 0.75, 0.5563, 0.75, 0.5563, 1.0, 0.4316, 1.0, 0.4316, 0.5, 0.5563, 0.5, 0.5563, 0.75, 0.4316, 0.75, 0.4316, 0.25, 0.5563, 0.25, 0.5563, 0.5, 0.4316, 0.5, 0.4316, 0.0, 0.5563, 0.0, 0.5563, 0.25, 0.4316, 0.25, 0.4253, 0.0, 0.4316, 0.0, 0.4316, 0.25, 0.4253, 0.25, 0.4253, 0.25, 0.4316, 0.25, 0.4316, 0.5, 0.4253, 0.5, 0.4253, 0.5, 0.4316, 0.5, 0.4316, 0.75, 0.4253, 0.75, 0.4253, 0.75, 0.4316, 0.75, 0.4316, 1.0, 0.4253, 1.0, 0.375, 0.75, 0.4253, 0.75, 0.4253, 1.0, 0.375, 1.0, 0.375, 0.5, 0.4253, 0.5, 0.4253, 0.75, 0.375, 0.75, 0.375, 0.25, 0.4253, 0.25, 0.4253, 0.5, 0.375, 0.5, 0.375, 0.0, 0.4253, 0.0, 0.4253, 0.25, 0.375, 0.25, 0.375, 0.0, 0.375, 0.0, 0.375, 0.25, 0.375, 0.25, 0.375, 0.25, 0.375, 0.25, 0.375, 0.5, 0.375, 0.5, 0.375, 0.5, 0.375, 0.5, 0.375, 0.75, 0.375, 0.75, 0.375, 0.75, 0.375, 0.75, 0.125, 0.75, 0.125, 0.75])
me_cube_008.materials.append(mat_sesamematerial)
me_cube_008.use_remesh_fix_poles = True
me_cube_008.use_remesh_preserve_attributes = False
me_cube_008.update()
me_cube_009 = bpy.data.meshes.new('Cube.009')
me_cube_009.from_pydata([(-1.966, -0.1161, 2.084), (-2.192, -0.3176, 2.21), (-2.093, 0.1697, 2.088), (-2.192, 0.3334, 2.21), (-1.703, -0.1012, 2.028), (-1.546, -0.3176, 2.125), (-1.762, 0.1635, 2.037), (-1.546, 0.3334, 2.125), (-2.2, -0.3201, 2.186), (-2.2, 0.3308, 2.186), (-1.554, 0.3308, 2.102), (-1.554, -0.3201, 2.102), (-2.2, 0.3308, 2.185), (-1.554, 0.3308, 2.101), (-1.554, -0.3201, 2.101), (-2.2, -0.3201, 2.185), (-2.202, 0.3308, 2.17), (-1.525, 0.3656, 2.097), (-1.525, -0.2854, 2.097), (-2.202, -0.3201, 2.17), (-2.093, 0.1697, 2.088), (-1.73, 0.1982, 2.047), (-1.671, -0.06652, 2.038), (-1.966, -0.1161, 2.084)], [], [(8, 1, 3, 9), (9, 3, 7, 10), (10, 7, 5, 11), (11, 5, 1, 8), (2, 6, 4, 0), (7, 3, 1, 5), (14, 11, 8, 15), (13, 10, 11, 14), (12, 9, 10, 13), (15, 8, 9, 12), (19, 15, 12, 16), (16, 12, 13, 17), (17, 13, 14, 18), (18, 14, 15, 19), (22, 18, 19, 23), (21, 17, 18, 22), (20, 16, 17, 21), (23, 19, 16, 20), (0, 23, 20, 2), (2, 20, 21, 6), (6, 21, 22, 4), (4, 22, 23, 0)])
me_cube_009.polygons.foreach_set('use_smooth', [True] * 22)
_uv = me_cube_009.uv_layers.new(name='UVMap')
_uv.uv.foreach_set('vector', [0.5563, 0.0, 0.625, 0.0, 0.625, 0.25, 0.5563, 0.25, 0.5563, 0.25, 0.625, 0.25, 0.625, 0.5, 0.5563, 0.5, 0.5563, 0.5, 0.625, 0.5, 0.625, 0.75, 0.5563, 0.75, 0.5563, 0.75, 0.625, 0.75, 0.625, 1.0, 0.5563, 1.0, 0.125, 0.5, 0.375, 0.5, 0.375, 0.75, 0.125, 0.75, 0.625, 0.5, 0.875, 0.5, 0.875, 0.75, 0.625, 0.75, 0.4316, 0.75, 0.5563, 0.75, 0.5563, 1.0, 0.4316, 1.0, 0.4316, 0.5, 0.5563, 0.5, 0.5563, 0.75, 0.4316, 0.75, 0.4316, 0.25, 0.5563, 0.25, 0.5563, 0.5, 0.4316, 0.5, 0.4316, 0.0, 0.5563, 0.0, 0.5563, 0.25, 0.4316, 0.25, 0.4253, 0.0, 0.4316, 0.0, 0.4316, 0.25, 0.4253, 0.25, 0.4253, 0.25, 0.4316, 0.25, 0.4316, 0.5, 0.4253, 0.5, 0.4253, 0.5, 0.4316, 0.5, 0.4316, 0.75, 0.4253, 0.75, 0.4253, 0.75, 0.4316, 0.75, 0.4316, 1.0, 0.4253, 1.0, 0.375, 0.75, 0.4253, 0.75, 0.4253, 1.0, 0.375, 1.0, 0.375, 0.5, 0.4253, 0.5, 0.4253, 0.75, 0.375, 0.75, 0.375, 0.25, 0.4253, 0.25, 0.4253, 0.5, 0.375, 0.5, 0.375, 0.0, 0.4253, 0.0, 0.4253, 0.25, 0.375, 0.25, 0.375, 0.0, 0.375, 0.0, 0.375, 0.25, 0.375, 0.25, 0.375, 0.25, 0.375, 0.25, 0.375, 0.5, 0.375, 0.5, 0.375, 0.5, 0.375, 0.5, 0.375, 0.75, 0.375, 0.75, 0.375, 0.75, 0.375, 0.75, 0.125, 0.75, 0.125, 0.75])
me_cube_009.materials.append(mat_sesamematerial)
me_cube_009.use_remesh_fix_poles = True
me_cube_009.use_remesh_preserve_attributes = False
me_cube_009.update()
me_cube_010 = bpy.data.meshes.new('Cube.010')
me_cube_010.from_pydata([(-1.966, -0.1161, 2.084), (-2.192, -0.3176, 2.21), (-2.093, 0.1697, 2.088), (-2.192, 0.3334, 2.21), (-1.703, -0.1012, 2.028), (-1.546, -0.3176, 2.125), (-1.762, 0.1635, 2.037), (-1.546, 0.3334, 2.125), (-2.2, -0.3201, 2.186), (-2.2, 0.3308, 2.186), (-1.554, 0.3308, 2.102), (-1.554, -0.3201, 2.102), (-2.2, 0.3308, 2.185), (-1.554, 0.3308, 2.101), (-1.554, -0.3201, 2.101), (-2.2, -0.3201, 2.185), (-2.202, 0.3308, 2.17), (-1.525, 0.3656, 2.097), (-1.525, -0.2854, 2.097), (-2.202, -0.3201, 2.17), (-2.093, 0.1697, 2.088), (-1.73, 0.1982, 2.047), (-1.671, -0.06652, 2.038), (-1.966, -0.1161, 2.084)], [], [(8, 1, 3, 9), (9, 3, 7, 10), (10, 7, 5, 11), (11, 5, 1, 8), (2, 6, 4, 0), (7, 3, 1, 5), (14, 11, 8, 15), (13, 10, 11, 14), (12, 9, 10, 13), (15, 8, 9, 12), (19, 15, 12, 16), (16, 12, 13, 17), (17, 13, 14, 18), (18, 14, 15, 19), (22, 18, 19, 23), (21, 17, 18, 22), (20, 16, 17, 21), (23, 19, 16, 20), (0, 23, 20, 2), (2, 20, 21, 6), (6, 21, 22, 4), (4, 22, 23, 0)])
me_cube_010.polygons.foreach_set('use_smooth', [True] * 22)
_uv = me_cube_010.uv_layers.new(name='UVMap')
_uv.uv.foreach_set('vector', [0.5563, 0.0, 0.625, 0.0, 0.625, 0.25, 0.5563, 0.25, 0.5563, 0.25, 0.625, 0.25, 0.625, 0.5, 0.5563, 0.5, 0.5563, 0.5, 0.625, 0.5, 0.625, 0.75, 0.5563, 0.75, 0.5563, 0.75, 0.625, 0.75, 0.625, 1.0, 0.5563, 1.0, 0.125, 0.5, 0.375, 0.5, 0.375, 0.75, 0.125, 0.75, 0.625, 0.5, 0.875, 0.5, 0.875, 0.75, 0.625, 0.75, 0.4316, 0.75, 0.5563, 0.75, 0.5563, 1.0, 0.4316, 1.0, 0.4316, 0.5, 0.5563, 0.5, 0.5563, 0.75, 0.4316, 0.75, 0.4316, 0.25, 0.5563, 0.25, 0.5563, 0.5, 0.4316, 0.5, 0.4316, 0.0, 0.5563, 0.0, 0.5563, 0.25, 0.4316, 0.25, 0.4253, 0.0, 0.4316, 0.0, 0.4316, 0.25, 0.4253, 0.25, 0.4253, 0.25, 0.4316, 0.25, 0.4316, 0.5, 0.4253, 0.5, 0.4253, 0.5, 0.4316, 0.5, 0.4316, 0.75, 0.4253, 0.75, 0.4253, 0.75, 0.4316, 0.75, 0.4316, 1.0, 0.4253, 1.0, 0.375, 0.75, 0.4253, 0.75, 0.4253, 1.0, 0.375, 1.0, 0.375, 0.5, 0.4253, 0.5, 0.4253, 0.75, 0.375, 0.75, 0.375, 0.25, 0.4253, 0.25, 0.4253, 0.5, 0.375, 0.5, 0.375, 0.0, 0.4253, 0.0, 0.4253, 0.25, 0.375, 0.25, 0.375, 0.0, 0.375, 0.0, 0.375, 0.25, 0.375, 0.25, 0.375, 0.25, 0.375, 0.25, 0.375, 0.5, 0.375, 0.5, 0.375, 0.5, 0.375, 0.5, 0.375, 0.75, 0.375, 0.75, 0.375, 0.75, 0.375, 0.75, 0.125, 0.75, 0.125, 0.75])
me_cube_010.materials.append(mat_sesamematerial)
me_cube_010.use_remesh_fix_poles = True
me_cube_010.use_remesh_preserve_attributes = False
me_cube_010.update()
me_cube_011 = bpy.data.meshes.new('Cube.011')
me_cube_011.from_pydata([(-1.966, -0.1161, 2.084), (-2.192, -0.3176, 2.21), (-2.093, 0.1697, 2.088), (-2.192, 0.3334, 2.21), (-1.703, -0.1012, 2.028), (-1.546, -0.3176, 2.125), (-1.762, 0.1635, 2.037), (-1.546, 0.3334, 2.125), (-2.2, -0.3201, 2.186), (-2.2, 0.3308, 2.186), (-1.554, 0.3308, 2.102), (-1.554, -0.3201, 2.102), (-2.2, 0.3308, 2.185), (-1.554, 0.3308, 2.101), (-1.554, -0.3201, 2.101), (-2.2, -0.3201, 2.185), (-2.202, 0.3308, 2.17), (-1.525, 0.3656, 2.097), (-1.525, -0.2854, 2.097), (-2.202, -0.3201, 2.17), (-2.093, 0.1697, 2.088), (-1.73, 0.1982, 2.047), (-1.671, -0.06652, 2.038), (-1.966, -0.1161, 2.084)], [], [(8, 1, 3, 9), (9, 3, 7, 10), (10, 7, 5, 11), (11, 5, 1, 8), (2, 6, 4, 0), (7, 3, 1, 5), (14, 11, 8, 15), (13, 10, 11, 14), (12, 9, 10, 13), (15, 8, 9, 12), (19, 15, 12, 16), (16, 12, 13, 17), (17, 13, 14, 18), (18, 14, 15, 19), (22, 18, 19, 23), (21, 17, 18, 22), (20, 16, 17, 21), (23, 19, 16, 20), (0, 23, 20, 2), (2, 20, 21, 6), (6, 21, 22, 4), (4, 22, 23, 0)])
me_cube_011.polygons.foreach_set('use_smooth', [True] * 22)
_uv = me_cube_011.uv_layers.new(name='UVMap')
_uv.uv.foreach_set('vector', [0.5563, 0.0, 0.625, 0.0, 0.625, 0.25, 0.5563, 0.25, 0.5563, 0.25, 0.625, 0.25, 0.625, 0.5, 0.5563, 0.5, 0.5563, 0.5, 0.625, 0.5, 0.625, 0.75, 0.5563, 0.75, 0.5563, 0.75, 0.625, 0.75, 0.625, 1.0, 0.5563, 1.0, 0.125, 0.5, 0.375, 0.5, 0.375, 0.75, 0.125, 0.75, 0.625, 0.5, 0.875, 0.5, 0.875, 0.75, 0.625, 0.75, 0.4316, 0.75, 0.5563, 0.75, 0.5563, 1.0, 0.4316, 1.0, 0.4316, 0.5, 0.5563, 0.5, 0.5563, 0.75, 0.4316, 0.75, 0.4316, 0.25, 0.5563, 0.25, 0.5563, 0.5, 0.4316, 0.5, 0.4316, 0.0, 0.5563, 0.0, 0.5563, 0.25, 0.4316, 0.25, 0.4253, 0.0, 0.4316, 0.0, 0.4316, 0.25, 0.4253, 0.25, 0.4253, 0.25, 0.4316, 0.25, 0.4316, 0.5, 0.4253, 0.5, 0.4253, 0.5, 0.4316, 0.5, 0.4316, 0.75, 0.4253, 0.75, 0.4253, 0.75, 0.4316, 0.75, 0.4316, 1.0, 0.4253, 1.0, 0.375, 0.75, 0.4253, 0.75, 0.4253, 1.0, 0.375, 1.0, 0.375, 0.5, 0.4253, 0.5, 0.4253, 0.75, 0.375, 0.75, 0.375, 0.25, 0.4253, 0.25, 0.4253, 0.5, 0.375, 0.5, 0.375, 0.0, 0.4253, 0.0, 0.4253, 0.25, 0.375, 0.25, 0.375, 0.0, 0.375, 0.0, 0.375, 0.25, 0.375, 0.25, 0.375, 0.25, 0.375, 0.25, 0.375, 0.5, 0.375, 0.5, 0.375, 0.5, 0.375, 0.5, 0.375, 0.75, 0.375, 0.75, 0.375, 0.75, 0.375, 0.75, 0.125, 0.75, 0.125, 0.75])
me_cube_011.materials.append(mat_sesamematerial)
me_cube_011.use_remesh_fix_poles = True
me_cube_011.use_remesh_preserve_attributes = False
me_cube_011.update()
me_cube_012 = bpy.data.meshes.new('Cube.012')
me_cube_012.from_pydata([(-1.966, -0.1161, 2.084), (-2.192, -0.3176, 2.21), (-2.093, 0.1697, 2.088), (-2.192, 0.3334, 2.21), (-1.703, -0.1012, 2.028), (-1.546, -0.3176, 2.125), (-1.762, 0.1635, 2.037), (-1.546, 0.3334, 2.125), (-2.2, -0.3201, 2.186), (-2.2, 0.3308, 2.186), (-1.554, 0.3308, 2.102), (-1.554, -0.3201, 2.102), (-2.2, 0.3308, 2.185), (-1.554, 0.3308, 2.101), (-1.554, -0.3201, 2.101), (-2.2, -0.3201, 2.185), (-2.202, 0.3308, 2.17), (-1.525, 0.3656, 2.097), (-1.525, -0.2854, 2.097), (-2.202, -0.3201, 2.17), (-2.093, 0.1697, 2.088), (-1.73, 0.1982, 2.047), (-1.671, -0.06652, 2.038), (-1.966, -0.1161, 2.084)], [], [(8, 1, 3, 9), (9, 3, 7, 10), (10, 7, 5, 11), (11, 5, 1, 8), (2, 6, 4, 0), (7, 3, 1, 5), (14, 11, 8, 15), (13, 10, 11, 14), (12, 9, 10, 13), (15, 8, 9, 12), (19, 15, 12, 16), (16, 12, 13, 17), (17, 13, 14, 18), (18, 14, 15, 19), (22, 18, 19, 23), (21, 17, 18, 22), (20, 16, 17, 21), (23, 19, 16, 20), (0, 23, 20, 2), (2, 20, 21, 6), (6, 21, 22, 4), (4, 22, 23, 0)])
me_cube_012.polygons.foreach_set('use_smooth', [True] * 22)
_uv = me_cube_012.uv_layers.new(name='UVMap')
_uv.uv.foreach_set('vector', [0.5563, 0.0, 0.625, 0.0, 0.625, 0.25, 0.5563, 0.25, 0.5563, 0.25, 0.625, 0.25, 0.625, 0.5, 0.5563, 0.5, 0.5563, 0.5, 0.625, 0.5, 0.625, 0.75, 0.5563, 0.75, 0.5563, 0.75, 0.625, 0.75, 0.625, 1.0, 0.5563, 1.0, 0.125, 0.5, 0.375, 0.5, 0.375, 0.75, 0.125, 0.75, 0.625, 0.5, 0.875, 0.5, 0.875, 0.75, 0.625, 0.75, 0.4316, 0.75, 0.5563, 0.75, 0.5563, 1.0, 0.4316, 1.0, 0.4316, 0.5, 0.5563, 0.5, 0.5563, 0.75, 0.4316, 0.75, 0.4316, 0.25, 0.5563, 0.25, 0.5563, 0.5, 0.4316, 0.5, 0.4316, 0.0, 0.5563, 0.0, 0.5563, 0.25, 0.4316, 0.25, 0.4253, 0.0, 0.4316, 0.0, 0.4316, 0.25, 0.4253, 0.25, 0.4253, 0.25, 0.4316, 0.25, 0.4316, 0.5, 0.4253, 0.5, 0.4253, 0.5, 0.4316, 0.5, 0.4316, 0.75, 0.4253, 0.75, 0.4253, 0.75, 0.4316, 0.75, 0.4316, 1.0, 0.4253, 1.0, 0.375, 0.75, 0.4253, 0.75, 0.4253, 1.0, 0.375, 1.0, 0.375, 0.5, 0.4253, 0.5, 0.4253, 0.75, 0.375, 0.75, 0.375, 0.25, 0.4253, 0.25, 0.4253, 0.5, 0.375, 0.5, 0.375, 0.0, 0.4253, 0.0, 0.4253, 0.25, 0.375, 0.25, 0.375, 0.0, 0.375, 0.0, 0.375, 0.25, 0.375, 0.25, 0.375, 0.25, 0.375, 0.25, 0.375, 0.5, 0.375, 0.5, 0.375, 0.5, 0.375, 0.5, 0.375, 0.75, 0.375, 0.75, 0.375, 0.75, 0.375, 0.75, 0.125, 0.75, 0.125, 0.75])
me_cube_012.materials.append(mat_sesamematerial)
me_cube_012.use_remesh_fix_poles = True
me_cube_012.use_remesh_preserve_attributes = False
me_cube_012.update()
me_cube_013 = bpy.data.meshes.new('Cube.013')
me_cube_013.from_pydata([(-1.966, -0.1161, 2.084), (-2.192, -0.3176, 2.21), (-2.093, 0.1697, 2.088), (-2.192, 0.3334, 2.21), (-1.703, -0.1012, 2.028), (-1.546, -0.3176, 2.125), (-1.762, 0.1635, 2.037), (-1.546, 0.3334, 2.125), (-2.2, -0.3201, 2.186), (-2.2, 0.3308, 2.186), (-1.554, 0.3308, 2.102), (-1.554, -0.3201, 2.102), (-2.2, 0.3308, 2.185), (-1.554, 0.3308, 2.101), (-1.554, -0.3201, 2.101), (-2.2, -0.3201, 2.185), (-2.202, 0.3308, 2.17), (-1.525, 0.3656, 2.097), (-1.525, -0.2854, 2.097), (-2.202, -0.3201, 2.17), (-2.093, 0.1697, 2.088), (-1.73, 0.1982, 2.047), (-1.671, -0.06652, 2.038), (-1.966, -0.1161, 2.084)], [], [(8, 1, 3, 9), (9, 3, 7, 10), (10, 7, 5, 11), (11, 5, 1, 8), (2, 6, 4, 0), (7, 3, 1, 5), (14, 11, 8, 15), (13, 10, 11, 14), (12, 9, 10, 13), (15, 8, 9, 12), (19, 15, 12, 16), (16, 12, 13, 17), (17, 13, 14, 18), (18, 14, 15, 19), (22, 18, 19, 23), (21, 17, 18, 22), (20, 16, 17, 21), (23, 19, 16, 20), (0, 23, 20, 2), (2, 20, 21, 6), (6, 21, 22, 4), (4, 22, 23, 0)])
me_cube_013.polygons.foreach_set('use_smooth', [True] * 22)
_uv = me_cube_013.uv_layers.new(name='UVMap')
_uv.uv.foreach_set('vector', [0.5563, 0.0, 0.625, 0.0, 0.625, 0.25, 0.5563, 0.25, 0.5563, 0.25, 0.625, 0.25, 0.625, 0.5, 0.5563, 0.5, 0.5563, 0.5, 0.625, 0.5, 0.625, 0.75, 0.5563, 0.75, 0.5563, 0.75, 0.625, 0.75, 0.625, 1.0, 0.5563, 1.0, 0.125, 0.5, 0.375, 0.5, 0.375, 0.75, 0.125, 0.75, 0.625, 0.5, 0.875, 0.5, 0.875, 0.75, 0.625, 0.75, 0.4316, 0.75, 0.5563, 0.75, 0.5563, 1.0, 0.4316, 1.0, 0.4316, 0.5, 0.5563, 0.5, 0.5563, 0.75, 0.4316, 0.75, 0.4316, 0.25, 0.5563, 0.25, 0.5563, 0.5, 0.4316, 0.5, 0.4316, 0.0, 0.5563, 0.0, 0.5563, 0.25, 0.4316, 0.25, 0.4253, 0.0, 0.4316, 0.0, 0.4316, 0.25, 0.4253, 0.25, 0.4253, 0.25, 0.4316, 0.25, 0.4316, 0.5, 0.4253, 0.5, 0.4253, 0.5, 0.4316, 0.5, 0.4316, 0.75, 0.4253, 0.75, 0.4253, 0.75, 0.4316, 0.75, 0.4316, 1.0, 0.4253, 1.0, 0.375, 0.75, 0.4253, 0.75, 0.4253, 1.0, 0.375, 1.0, 0.375, 0.5, 0.4253, 0.5, 0.4253, 0.75, 0.375, 0.75, 0.375, 0.25, 0.4253, 0.25, 0.4253, 0.5, 0.375, 0.5, 0.375, 0.0, 0.4253, 0.0, 0.4253, 0.25, 0.375, 0.25, 0.375, 0.0, 0.375, 0.0, 0.375, 0.25, 0.375, 0.25, 0.375, 0.25, 0.375, 0.25, 0.375, 0.5, 0.375, 0.5, 0.375, 0.5, 0.375, 0.5, 0.375, 0.75, 0.375, 0.75, 0.375, 0.75, 0.375, 0.75, 0.125, 0.75, 0.125, 0.75])
me_cube_013.materials.append(mat_sesamematerial)
me_cube_013.use_remesh_fix_poles = True
me_cube_013.use_remesh_preserve_attributes = False
me_cube_013.update()
me_cube_014 = bpy.data.meshes.new('Cube.014')
me_cube_014.from_pydata([(-1.966, -0.1161, 2.084), (-2.192, -0.3176, 2.21), (-2.093, 0.1697, 2.088), (-2.192, 0.3334, 2.21), (-1.703, -0.1012, 2.028), (-1.546, -0.3176, 2.125), (-1.762, 0.1635, 2.037), (-1.546, 0.3334, 2.125), (-2.2, -0.3201, 2.186), (-2.2, 0.3308, 2.186), (-1.554, 0.3308, 2.102), (-1.554, -0.3201, 2.102), (-2.2, 0.3308, 2.185), (-1.554, 0.3308, 2.101), (-1.554, -0.3201, 2.101), (-2.2, -0.3201, 2.185), (-2.202, 0.3308, 2.17), (-1.525, 0.3656, 2.097), (-1.525, -0.2854, 2.097), (-2.202, -0.3201, 2.17), (-2.093, 0.1697, 2.088), (-1.73, 0.1982, 2.047), (-1.671, -0.06652, 2.038), (-1.966, -0.1161, 2.084)], [], [(8, 1, 3, 9), (9, 3, 7, 10), (10, 7, 5, 11), (11, 5, 1, 8), (2, 6, 4, 0), (7, 3, 1, 5), (14, 11, 8, 15), (13, 10, 11, 14), (12, 9, 10, 13), (15, 8, 9, 12), (19, 15, 12, 16), (16, 12, 13, 17), (17, 13, 14, 18), (18, 14, 15, 19), (22, 18, 19, 23), (21, 17, 18, 22), (20, 16, 17, 21), (23, 19, 16, 20), (0, 23, 20, 2), (2, 20, 21, 6), (6, 21, 22, 4), (4, 22, 23, 0)])
me_cube_014.polygons.foreach_set('use_smooth', [True] * 22)
_uv = me_cube_014.uv_layers.new(name='UVMap')
_uv.uv.foreach_set('vector', [0.5563, 0.0, 0.625, 0.0, 0.625, 0.25, 0.5563, 0.25, 0.5563, 0.25, 0.625, 0.25, 0.625, 0.5, 0.5563, 0.5, 0.5563, 0.5, 0.625, 0.5, 0.625, 0.75, 0.5563, 0.75, 0.5563, 0.75, 0.625, 0.75, 0.625, 1.0, 0.5563, 1.0, 0.125, 0.5, 0.375, 0.5, 0.375, 0.75, 0.125, 0.75, 0.625, 0.5, 0.875, 0.5, 0.875, 0.75, 0.625, 0.75, 0.4316, 0.75, 0.5563, 0.75, 0.5563, 1.0, 0.4316, 1.0, 0.4316, 0.5, 0.5563, 0.5, 0.5563, 0.75, 0.4316, 0.75, 0.4316, 0.25, 0.5563, 0.25, 0.5563, 0.5, 0.4316, 0.5, 0.4316, 0.0, 0.5563, 0.0, 0.5563, 0.25, 0.4316, 0.25, 0.4253, 0.0, 0.4316, 0.0, 0.4316, 0.25, 0.4253, 0.25, 0.4253, 0.25, 0.4316, 0.25, 0.4316, 0.5, 0.4253, 0.5, 0.4253, 0.5, 0.4316, 0.5, 0.4316, 0.75, 0.4253, 0.75, 0.4253, 0.75, 0.4316, 0.75, 0.4316, 1.0, 0.4253, 1.0, 0.375, 0.75, 0.4253, 0.75, 0.4253, 1.0, 0.375, 1.0, 0.375, 0.5, 0.4253, 0.5, 0.4253, 0.75, 0.375, 0.75, 0.375, 0.25, 0.4253, 0.25, 0.4253, 0.5, 0.375, 0.5, 0.375, 0.0, 0.4253, 0.0, 0.4253, 0.25, 0.375, 0.25, 0.375, 0.0, 0.375, 0.0, 0.375, 0.25, 0.375, 0.25, 0.375, 0.25, 0.375, 0.25, 0.375, 0.5, 0.375, 0.5, 0.375, 0.5, 0.375, 0.5, 0.375, 0.75, 0.375, 0.75, 0.375, 0.75, 0.375, 0.75, 0.125, 0.75, 0.125, 0.75])
me_cube_014.materials.append(mat_sesamematerial)
me_cube_014.use_remesh_fix_poles = True
me_cube_014.use_remesh_preserve_attributes = False
me_cube_014.update()
me_cube_015 = bpy.data.meshes.new('Cube.015')
me_cube_015.from_pydata([(-1.966, -0.1161, 2.084), (-2.192, -0.3176, 2.21), (-2.093, 0.1697, 2.088), (-2.192, 0.3334, 2.21), (-1.703, -0.1012, 2.028), (-1.546, -0.3176, 2.125), (-1.762, 0.1635, 2.037), (-1.546, 0.3334, 2.125), (-2.2, -0.3201, 2.186), (-2.2, 0.3308, 2.186), (-1.554, 0.3308, 2.102), (-1.554, -0.3201, 2.102), (-2.2, 0.3308, 2.185), (-1.554, 0.3308, 2.101), (-1.554, -0.3201, 2.101), (-2.2, -0.3201, 2.185), (-2.202, 0.3308, 2.17), (-1.525, 0.3656, 2.097), (-1.525, -0.2854, 2.097), (-2.202, -0.3201, 2.17), (-2.093, 0.1697, 2.088), (-1.73, 0.1982, 2.047), (-1.671, -0.06652, 2.038), (-1.966, -0.1161, 2.084)], [], [(8, 1, 3, 9), (9, 3, 7, 10), (10, 7, 5, 11), (11, 5, 1, 8), (2, 6, 4, 0), (7, 3, 1, 5), (14, 11, 8, 15), (13, 10, 11, 14), (12, 9, 10, 13), (15, 8, 9, 12), (19, 15, 12, 16), (16, 12, 13, 17), (17, 13, 14, 18), (18, 14, 15, 19), (22, 18, 19, 23), (21, 17, 18, 22), (20, 16, 17, 21), (23, 19, 16, 20), (0, 23, 20, 2), (2, 20, 21, 6), (6, 21, 22, 4), (4, 22, 23, 0)])
me_cube_015.polygons.foreach_set('use_smooth', [True] * 22)
_uv = me_cube_015.uv_layers.new(name='UVMap')
_uv.uv.foreach_set('vector', [0.5563, 0.0, 0.625, 0.0, 0.625, 0.25, 0.5563, 0.25, 0.5563, 0.25, 0.625, 0.25, 0.625, 0.5, 0.5563, 0.5, 0.5563, 0.5, 0.625, 0.5, 0.625, 0.75, 0.5563, 0.75, 0.5563, 0.75, 0.625, 0.75, 0.625, 1.0, 0.5563, 1.0, 0.125, 0.5, 0.375, 0.5, 0.375, 0.75, 0.125, 0.75, 0.625, 0.5, 0.875, 0.5, 0.875, 0.75, 0.625, 0.75, 0.4316, 0.75, 0.5563, 0.75, 0.5563, 1.0, 0.4316, 1.0, 0.4316, 0.5, 0.5563, 0.5, 0.5563, 0.75, 0.4316, 0.75, 0.4316, 0.25, 0.5563, 0.25, 0.5563, 0.5, 0.4316, 0.5, 0.4316, 0.0, 0.5563, 0.0, 0.5563, 0.25, 0.4316, 0.25, 0.4253, 0.0, 0.4316, 0.0, 0.4316, 0.25, 0.4253, 0.25, 0.4253, 0.25, 0.4316, 0.25, 0.4316, 0.5, 0.4253, 0.5, 0.4253, 0.5, 0.4316, 0.5, 0.4316, 0.75, 0.4253, 0.75, 0.4253, 0.75, 0.4316, 0.75, 0.4316, 1.0, 0.4253, 1.0, 0.375, 0.75, 0.4253, 0.75, 0.4253, 1.0, 0.375, 1.0, 0.375, 0.5, 0.4253, 0.5, 0.4253, 0.75, 0.375, 0.75, 0.375, 0.25, 0.4253, 0.25, 0.4253, 0.5, 0.375, 0.5, 0.375, 0.0, 0.4253, 0.0, 0.4253, 0.25, 0.375, 0.25, 0.375, 0.0, 0.375, 0.0, 0.375, 0.25, 0.375, 0.25, 0.375, 0.25, 0.375, 0.25, 0.375, 0.5, 0.375, 0.5, 0.375, 0.5, 0.375, 0.5, 0.375, 0.75, 0.375, 0.75, 0.375, 0.75, 0.375, 0.75, 0.125, 0.75, 0.125, 0.75])
me_cube_015.materials.append(mat_sesamematerial)
me_cube_015.use_remesh_fix_poles = True
me_cube_015.use_remesh_preserve_attributes = False
me_cube_015.update()

# ---- objects
ob_point = bpy.data.objects.new('Point', light_point)
ob_cube = bpy.data.objects.new('Cube', me_cube)
ob_cube_001 = bpy.data.objects.new('Cube.001', me_cube_001)
ob_plane = bpy.data.objects.new('Plane', me_plane_001)
ob_cube_002 = bpy.data.objects.new('Cube.002', me_cube_002)
ob_point_001 = bpy.data.objects.new('Point.001', light_point_001)
ob_cube_003 = bpy.data.objects.new('Cube.003', me_cube_003)
ob_cube_004 = bpy.data.objects.new('Cube.004', me_cube_005)
ob_cube_005 = bpy.data.objects.new('Cube.005', me_cube_006)
ob_cube_006 = bpy.data.objects.new('Cube.006', me_cube_007)
ob_cube_007 = bpy.data.objects.new('Cube.007', me_cube_008)
ob_cube_008 = bpy.data.objects.new('Cube.008', me_cube_009)
ob_cube_009 = bpy.data.objects.new('Cube.009', me_cube_010)
ob_cube_010 = bpy.data.objects.new('Cube.010', me_cube_011)
ob_cube_011 = bpy.data.objects.new('Cube.011', me_cube_012)
ob_cube_012 = bpy.data.objects.new('Cube.012', me_cube_013)
ob_cube_013 = bpy.data.objects.new('Cube.013', me_cube_014)
ob_cube_014 = bpy.data.objects.new('Cube.014', me_cube_015)

# ---- transforms, parenting, visibility, modifiers, constraints
ob_point.location = (-4.434, -10.16, 9.842)
ob_point.scale = (4.016, 4.016, 4.016)
ob_cube.location = (0.0, 0.0, -2.121)
_m = ob_cube.modifiers.new('Subdivision', 'SUBSURF')
_m.levels = 4
ob_cube_001.location = (0.3401, -0.1897, -1.156)
_m = ob_cube_001.modifiers.new('Subdivision', 'SUBSURF')
_m.levels = 4
ob_plane.location = (0.0, 0.0, 0.02724)
_m = ob_plane.modifiers.new('Solidify', 'SOLIDIFY')
_m.thickness = 0.083
_m = ob_plane.modifiers.new('Auto Smooth', 'NODES')
_m.node_group = ng_auto_smooth
_gi = [s.identifier for s in ng_auto_smooth.interface.items_tree if s.item_type == 'SOCKET' and s.in_out == 'INPUT']
_m[_gi[1]] = 0.5236  # Angle
ob_cube_002.location = (0.0, 0.0, 8.113)
ob_cube_002.rotation_euler = (3.142, -0.0, 0.0)
_m = ob_cube_002.modifiers.new('Subdivision', 'SUBSURF')
_m.levels = 4
ob_point_001.location = (8.055, 7.921, 9.842)
ob_point_001.scale = (4.016, 4.016, 4.016)
ob_cube_003.location = (0.0, 2.414e-09, 8.095)
ob_cube_003.rotation_euler = (3.142, -0.0, 0.0)
_m = ob_cube_003.modifiers.new('Subdivision', 'SUBSURF')
_m.levels = 4
ob_cube_004.location = (3.418, 2.414e-09, 7.708)
ob_cube_004.rotation_euler = (3.142, 0.2146, 0.0)
_m = ob_cube_004.modifiers.new('Subdivision', 'SUBSURF')
_m.levels = 4
ob_cube_005.location = (5.276, -1.334, 7.114)
ob_cube_005.rotation_euler = (3.288, 0.3489, 0.05026)
_m = ob_cube_005.modifiers.new('Subdivision', 'SUBSURF')
_m.levels = 4
ob_cube_006.location = (3.029, -2.413, 7.779)
ob_cube_006.rotation_euler = (3.276, 0.1178, 0.1144)
_m = ob_cube_006.modifiers.new('Subdivision', 'SUBSURF')
_m.levels = 4
ob_cube_007.location = (0.0, 1.97, 7.964)
ob_cube_007.rotation_euler = (3.084, -0.0, 0.0)
_m = ob_cube_007.modifiers.new('Subdivision', 'SUBSURF')
_m.levels = 4
ob_cube_008.location = (1.884, 1.97, 7.911)
ob_cube_008.rotation_euler = (3.084, 0.1015, 0.0)
_m = ob_cube_008.modifiers.new('Subdivision', 'SUBSURF')
_m.levels = 4
ob_cube_009.location = (4.083, 2.391, 7.474)
ob_cube_009.rotation_euler = (2.994, 0.2204, -0.009104)
_m = ob_cube_009.modifiers.new('Subdivision', 'SUBSURF')
_m.levels = 4
ob_cube_010.location = (0.0, -3.081, 7.66)
ob_cube_010.rotation_euler = (3.229, 0.03971, 0.0)
_m = ob_cube_010.modifiers.new('Subdivision', 'SUBSURF')
_m.levels = 4
ob_cube_011.location = (0.8223, -0.8537, 7.624)
ob_cube_011.rotation_euler = (3.142, 0.2266, 0.0)
_m = ob_cube_011.modifiers.new('Subdivision', 'SUBSURF')
_m.levels = 4
ob_cube_012.location = (5.371, 1.609, 7.311)
ob_cube_012.rotation_euler = (2.994, 0.2204, -0.009104)
_m = ob_cube_012.modifiers.new('Subdivision', 'SUBSURF')
_m.levels = 4
ob_cube_013.location = (-1.535, 2.414e-09, 8.159)
ob_cube_013.rotation_euler = (3.142, -0.1428, 0.0)
_m = ob_cube_013.modifiers.new('Subdivision', 'SUBSURF')
_m.levels = 4
ob_cube_014.location = (2.956, 3.919, 7.227)
ob_cube_014.rotation_euler = (2.867, 0.2176, -0.03676)
_m = ob_cube_014.modifiers.new('Subdivision', 'SUBSURF')
_m.levels = 4

# ---- collection membership
col_collection.objects.link(ob_point)
col_collection.objects.link(ob_cube)
col_collection.objects.link(ob_cube_001)
col_collection.objects.link(ob_plane)
col_collection.objects.link(ob_cube_002)
col_collection.objects.link(ob_point_001)
col_collection.objects.link(ob_cube_003)
col_collection.objects.link(ob_cube_004)
col_collection.objects.link(ob_cube_005)
col_collection.objects.link(ob_cube_006)
col_collection.objects.link(ob_cube_007)
col_collection.objects.link(ob_cube_008)
col_collection.objects.link(ob_cube_009)
col_collection.objects.link(ob_cube_010)
col_collection.objects.link(ob_cube_011)
col_collection.objects.link(ob_cube_012)
col_collection.objects.link(ob_cube_013)
col_collection.objects.link(ob_cube_014)

# ---- scene / render settings (as saved in the file)
scene.frame_start = 1; scene.frame_end = 250; scene.frame_set(1)
scene.render.engine = 'BLENDER_EEVEE_NEXT'
scene.cycles.sampling_pattern = 'TABULATED_SOBOL'
scene.cycles.use_light_tree = False
scene.view_settings.view_transform = 'Filmic'
bpy.context.view_layer.update()

# ---- added for rendering (the .blend has no active camera): camera
cam_auto = bpy.data.cameras.new('AutoCamera')
cam_auto.lens = 50.0
cam_auto.sensor_width = 36.0
cam_auto.clip_end = 1000.0
ob_auto_camera = bpy.data.objects.new('AutoCamera', cam_auto)
scene.collection.objects.link(ob_auto_camera)
ob_auto_camera.location = (14.4629, -17.508, 14.7417)
ob_auto_camera.rotation_euler = (1.09748, -7.21219e-08, 0.694738)
scene.camera = ob_auto_camera
bpy.context.view_layer.update()
